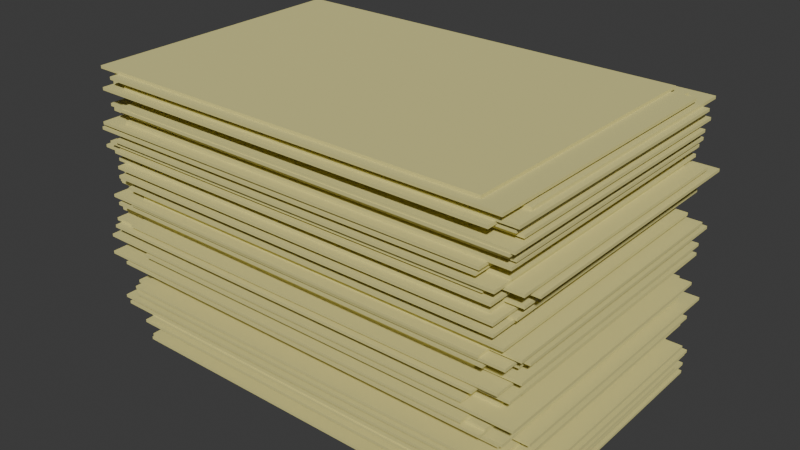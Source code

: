 # Source: stack_of_papers.blend  (saved by Blender 4.0.36; exported with 4.5.12 LTS)
import bpy
from mathutils import Matrix  # noqa: F401  (used for matrix-valued properties, if any)

bpy.ops.wm.read_factory_settings(use_empty=True)
scene = bpy.context.scene
scene.name = 'Scene'

# ---- collections
col_collection = bpy.data.collections.new('Collection'); scene.collection.children.link(col_collection)

# ---- materials (node trees are filled in below, after node groups)
mat_material_001 = bpy.data.materials.new('Material.001')
mat_material_001.use_transparent_shadow = False

# ---- material node trees
mat_material_001.use_nodes = True; mat_material_001.node_tree.nodes.clear()
_N = mat_material_001.node_tree.nodes; _L = mat_material_001.node_tree.links
n0 = _N.new('ShaderNodeBsdfPrincipled'); n0.name = 'Principled BSDF'; n0.location = (10, 300)
n0.inputs[0].default_value = (0.8004, 0.7549, 0.3399, 1.0)
n0.inputs[1].default_value = 0.5
n0.inputs[2].default_value = 1.0
n0.inputs[3].default_value = 1.45
n0.inputs[25].default_value = 0.6969
n1 = _N.new('ShaderNodeOutputMaterial'); n1.name = 'Material Output'; n1.location = (300, 300)
_L.new(n0.outputs[0], n1.inputs[0])
n1.is_active_output = True

# ---- world
world_world = bpy.data.worlds.new('World'); scene.world = world_world
world_world.use_nodes = True; world_world.node_tree.nodes.clear()
_N = world_world.node_tree.nodes; _L = world_world.node_tree.links
n0 = _N.new('ShaderNodeOutputWorld'); n0.name = 'World Output'; n0.location = (300, 300)
n1 = _N.new('ShaderNodeBackground'); n1.name = 'Background'; n1.location = (10, 300)
n1.inputs[0].default_value = (0.05088, 0.05088, 0.05088, 1.0)
_L.new(n1.outputs[0], n0.inputs[0])
n0.is_active_output = True
world_world.color = (0.05088, 0.05088, 0.05088)
world_world.use_sun_shadow = False
world_world.sun_shadow_jitter_overblur = 0.0

# ---- meshes
me_plane = bpy.data.meshes.new('Plane')
me_plane.from_pydata([(-1.0, -1.0, 0.0), (1.0, -1.0, 0.0), (-1.0, 1.0, 0.0), (1.0, 1.0, 0.0), (-1.0, -1.0, -0.001), (1.0, -1.0, -0.001), (-1.0, 1.0, -0.001), (1.0, 1.0, -0.001), (-1.063, -0.9641, 0.001), (-1.063, 1.036, 0.001), (0.9374, -0.9641, 0.001), (-1.063, -0.9641, 0.0), (-1.063, 1.036, 0.0), (0.9374, -0.9641, 0.0), (0.9374, 1.036, 0.0), (0.9374, 1.036, 0.001), (-1.008, -0.9655, 0.002), (-1.008, 1.034, 0.002), (0.9918, -0.9655, 0.002), (-1.008, -0.9655, 0.001), (-1.008, 1.034, 0.001), (0.9918, -0.9655, 0.001), (0.9918, 1.034, 0.001), (0.9918, 1.034, 0.002), (-1.056, -0.9629, 0.003), (-1.056, 1.037, 0.003), (0.944, -0.9629, 0.003), (-1.056, -0.9629, 0.002), (-1.056, 1.037, 0.002), (0.944, -0.9629, 0.002), (0.944, 1.037, 0.002), (0.944, 1.037, 0.003), (-1.03, -1.086, 0.004), (-1.03, 0.9142, 0.004), (0.9701, -1.086, 0.004), (-1.03, -1.086, 0.003), (-1.03, 0.9142, 0.003), (0.9701, -1.086, 0.003), (0.9701, 0.9142, 0.003), (0.9701, 0.9142, 0.004), (-0.9937, -1.135, 0.005), (-0.9937, 0.8645, 0.005), (1.006, -1.135, 0.005), (-0.9937, -1.135, 0.004), (-0.9937, 0.8645, 0.004), (1.006, -1.135, 0.004), (1.006, 0.8645, 0.004), (1.006, 0.8645, 0.005), (-1.081, -0.9582, 0.006), (-1.081, 1.042, 0.006), (0.9192, -0.9582, 0.006), (-1.081, -0.9582, 0.005), (-1.081, 1.042, 0.005), (0.9192, -0.9582, 0.005), (0.9192, 1.042, 0.005), (0.9192, 1.042, 0.006), (-1.058, -1.041, 0.007), (-1.058, 0.9593, 0.007), (0.9421, -1.041, 0.007), (-1.058, -1.041, 0.006), (-1.058, 0.9593, 0.006), (0.9421, -1.041, 0.006), (0.9421, 0.9593, 0.006), (0.9421, 0.9593, 0.007), (-1.056, -1.024, 0.008), (-1.056, 0.9758, 0.008), (0.9444, -1.024, 0.008), (-1.056, -1.024, 0.007), (-1.056, 0.9758, 0.007), (0.9444, -1.024, 0.007), (0.9444, 0.9758, 0.007), (0.9444, 0.9758, 0.008), (-0.9811, -1.052, 0.009), (-0.9811, 0.948, 0.009), (1.019, -1.052, 0.009), (-0.9811, -1.052, 0.008), (-0.9811, 0.948, 0.008), (1.019, -1.052, 0.008), (1.019, 0.948, 0.008), (1.019, 0.948, 0.009), (-0.9747, -1.043, 0.01), (-0.9747, 0.9574, 0.01), (1.025, -1.043, 0.01), (-0.9747, -1.043, 0.009), (-0.9747, 0.9574, 0.009), (1.025, -1.043, 0.009), (1.025, 0.9574, 0.009), (1.025, 0.9574, 0.01), (-1.086, -1.031, 0.011), (-1.086, 0.9695, 0.011), (0.9141, -1.031, 0.011), (-1.086, -1.031, 0.01), (-1.086, 0.9695, 0.01), (0.9141, -1.031, 0.01), (0.9141, 0.9695, 0.01), (0.9141, 0.9695, 0.011), (-1.007, -1.157, 0.012), (-1.007, 0.8429, 0.012), (0.9932, -1.157, 0.012), (-1.007, -1.157, 0.011), (-1.007, 0.8429, 0.011), (0.9932, -1.157, 0.011), (0.9932, 0.8429, 0.011), (0.9932, 0.8429, 0.012), (-1.196, -1.029, 0.013), (-1.196, 0.9706, 0.013), (0.8037, -1.029, 0.013), (-1.196, -1.029, 0.012), (-1.196, 0.9706, 0.012), (0.8037, -1.029, 0.012), (0.8037, 0.9706, 0.012), (0.8037, 0.9706, 0.013), (-0.972, -1.137, 0.014), (-0.972, 0.863, 0.014), (1.028, -1.137, 0.014), (-0.972, -1.137, 0.013), (-0.972, 0.863, 0.013), (1.028, -1.137, 0.013), (1.028, 0.863, 0.013), (1.028, 0.863, 0.014), (-1.14, -1.128, 0.015), (-1.14, 0.8716, 0.015), (0.8597, -1.128, 0.015), (-1.14, -1.128, 0.014), (-1.14, 0.8716, 0.014), (0.8597, -1.128, 0.014), (0.8597, 0.8716, 0.014), (0.8597, 0.8716, 0.015), (-1.155, -1.095, 0.016), (-1.155, 0.9045, 0.016), (0.8452, -1.095, 0.016), (-1.155, -1.095, 0.015), (-1.155, 0.9045, 0.015), (0.8452, -1.095, 0.015), (0.8452, 0.9045, 0.015), (0.8452, 0.9045, 0.016), (-1.04, -0.9791, 0.017), (-1.04, 1.021, 0.017), (0.9596, -0.9791, 0.017), (-1.04, -0.9791, 0.016), (-1.04, 1.021, 0.016), (0.9596, -0.9791, 0.016), (0.9596, 1.021, 0.016), (0.9596, 1.021, 0.017), (-1.066, -1.06, 0.018), (-1.066, 0.9404, 0.018), (0.9339, -1.06, 0.018), (-1.066, -1.06, 0.017), (-1.066, 0.9404, 0.017), (0.9339, -1.06, 0.017), (0.9339, 0.9404, 0.017), (0.9339, 0.9404, 0.018), (-1.122, -1.17, 0.019), (-1.122, 0.8298, 0.019), (0.878, -1.17, 0.019), (-1.122, -1.17, 0.018), (-1.122, 0.8298, 0.018), (0.878, -1.17, 0.018), (0.878, 0.8298, 0.018), (0.878, 0.8298, 0.019), (-1.051, -1.033, 0.02), (-1.051, 0.9673, 0.02), (0.9494, -1.033, 0.02), (-1.051, -1.033, 0.019), (-1.051, 0.9673, 0.019), (0.9494, -1.033, 0.019), (0.9494, 0.9673, 0.019), (0.9494, 0.9673, 0.02), (-1.145, -1.029, 0.021), (-1.145, 0.9712, 0.021), (0.8548, -1.029, 0.021), (-1.145, -1.029, 0.02), (-1.145, 0.9712, 0.02), (0.8548, -1.029, 0.02), (0.8548, 0.9712, 0.02), (0.8548, 0.9712, 0.021), (-1.044, -1.17, 0.022), (-1.044, 0.83, 0.022), (0.9563, -1.17, 0.022), (-1.044, -1.17, 0.021), (-1.044, 0.83, 0.021), (0.9563, -1.17, 0.021), (0.9563, 0.83, 0.021), (0.9563, 0.83, 0.022), (-0.9905, -1.063, 0.023), (-0.9905, 0.937, 0.023), (1.009, -1.063, 0.023), (-0.9905, -1.063, 0.022), (-0.9905, 0.937, 0.022), (1.009, -1.063, 0.022), (1.009, 0.937, 0.022), (1.009, 0.937, 0.023), (-1.051, -1.161, 0.024), (-1.051, 0.8388, 0.024), (0.9493, -1.161, 0.024), (-1.051, -1.161, 0.023), (-1.051, 0.8388, 0.023), (0.9493, -1.161, 0.023), (0.9493, 0.8388, 0.023), (0.9493, 0.8388, 0.024), (-1.202, -0.9845, 0.025), (-1.202, 1.015, 0.025), (0.7979, -0.9845, 0.025), (-1.202, -0.9845, 0.024), (-1.202, 1.015, 0.024), (0.7979, -0.9845, 0.024), (0.7979, 1.015, 0.024), (0.7979, 1.015, 0.025), (-1.179, -0.9771, 0.026), (-1.179, 1.023, 0.026), (0.8214, -0.9771, 0.026), (-1.179, -0.9771, 0.025), (-1.179, 1.023, 0.025), (0.8214, -0.9771, 0.025), (0.8214, 1.023, 0.025), (0.8214, 1.023, 0.026), (-1.078, -1.026, 0.027), (-1.078, 0.9744, 0.027), (0.9223, -1.026, 0.027), (-1.078, -1.026, 0.026), (-1.078, 0.9744, 0.026), (0.9223, -1.026, 0.026), (0.9223, 0.9744, 0.026), (0.9223, 0.9744, 0.027), (-0.9755, -0.9569, 0.028), (-0.9755, 1.043, 0.028), (1.024, -0.9569, 0.028), (-0.9755, -0.9569, 0.027), (-0.9755, 1.043, 0.027), (1.024, -0.9569, 0.027), (1.024, 1.043, 0.027), (1.024, 1.043, 0.028), (-1.049, -1.092, 0.029), (-1.049, 0.9079, 0.029), (0.951, -1.092, 0.029), (-1.049, -1.092, 0.028), (-1.049, 0.9079, 0.028), (0.951, -1.092, 0.028), (0.951, 0.9079, 0.028), (0.951, 0.9079, 0.029), (-1.03, -1.1, 0.03), (-1.03, 0.8997, 0.03), (0.9698, -1.1, 0.03), (-1.03, -1.1, 0.029), (-1.03, 0.8997, 0.029), (0.9698, -1.1, 0.029), (0.9698, 0.8997, 0.029), (0.9698, 0.8997, 0.03), (-1.132, -1.067, 0.031), (-1.132, 0.9331, 0.031), (0.8678, -1.067, 0.031), (-1.132, -1.067, 0.03), (-1.132, 0.9331, 0.03), (0.8678, -1.067, 0.03), (0.8678, 0.9331, 0.03), (0.8678, 0.9331, 0.031), (-1.103, -1.157, 0.032), (-1.103, 0.8426, 0.032), (0.8969, -1.157, 0.032), (-1.103, -1.157, 0.031), (-1.103, 0.8426, 0.031), (0.8969, -1.157, 0.031), (0.8969, 0.8426, 0.031), (0.8969, 0.8426, 0.032), (-1.1, -1.109, 0.033), (-1.1, 0.891, 0.033), (0.8997, -1.109, 0.033), (-1.1, -1.109, 0.032), (-1.1, 0.891, 0.032), (0.8997, -1.109, 0.032), (0.8997, 0.891, 0.032), (0.8997, 0.891, 0.033), (-1.187, -1.161, 0.034), (-1.187, 0.8391, 0.034), (0.8131, -1.161, 0.034), (-1.187, -1.161, 0.033), (-1.187, 0.8391, 0.033), (0.8131, -1.161, 0.033), (0.8131, 0.8391, 0.033), (0.8131, 0.8391, 0.034), (-1.062, -1.019, 0.035), (-1.062, 0.9812, 0.035), (0.9377, -1.019, 0.035), (-1.062, -1.019, 0.034), (-1.062, 0.9812, 0.034), (0.9377, -1.019, 0.034), (0.9377, 0.9812, 0.034), (0.9377, 0.9812, 0.035), (-1.187, -0.9748, 0.036), (-1.187, 1.025, 0.036), (0.8127, -0.9748, 0.036), (-1.187, -0.9748, 0.035), (-1.187, 1.025, 0.035), (0.8127, -0.9748, 0.035), (0.8127, 1.025, 0.035), (0.8127, 1.025, 0.036), (-1.193, -0.9546, 0.037), (-1.193, 1.045, 0.037), (0.8074, -0.9546, 0.037), (-1.193, -0.9546, 0.036), (-1.193, 1.045, 0.036), (0.8074, -0.9546, 0.036), (0.8074, 1.045, 0.036), (0.8074, 1.045, 0.037), (-0.9667, -1.146, 0.038), (-0.9667, 0.8543, 0.038), (1.033, -1.146, 0.038), (-0.9667, -1.146, 0.037), (-0.9667, 0.8543, 0.037), (1.033, -1.146, 0.037), (1.033, 0.8543, 0.037), (1.033, 0.8543, 0.038), (-1.083, -1.021, 0.039), (-1.083, 0.979, 0.039), (0.917, -1.021, 0.039), (-1.083, -1.021, 0.038), (-1.083, 0.979, 0.038), (0.917, -1.021, 0.038), (0.917, 0.979, 0.038), (0.917, 0.979, 0.039), (-1.194, -1.146, 0.04), (-1.194, 0.8543, 0.04), (0.8059, -1.146, 0.04), (-1.194, -1.146, 0.039), (-1.194, 0.8543, 0.039), (0.8059, -1.146, 0.039), (0.8059, 0.8543, 0.039), (0.8059, 0.8543, 0.04), (-1.182, -0.9735, 0.041), (-1.182, 1.027, 0.041), (0.8177, -0.9735, 0.041), (-1.182, -0.9735, 0.04), (-1.182, 1.027, 0.04), (0.8177, -0.9735, 0.04), (0.8177, 1.027, 0.04), (0.8177, 1.027, 0.041), (-1.167, -1.024, 0.042), (-1.167, 0.9757, 0.042), (0.8331, -1.024, 0.042), (-1.167, -1.024, 0.041), (-1.167, 0.9757, 0.041), (0.8331, -1.024, 0.041), (0.8331, 0.9757, 0.041), (0.8331, 0.9757, 0.042), (-1.021, -0.9444, 0.043), (-1.021, 1.056, 0.043), (0.9792, -0.9444, 0.043), (-1.021, -0.9444, 0.042), (-1.021, 1.056, 0.042), (0.9792, -0.9444, 0.042), (0.9792, 1.056, 0.042), (0.9792, 1.056, 0.043), (-1.013, -1.088, 0.044), (-1.013, 0.9117, 0.044), (0.9872, -1.088, 0.044), (-1.013, -1.088, 0.043), (-1.013, 0.9117, 0.043), (0.9872, -1.088, 0.043), (0.9872, 0.9117, 0.043), (0.9872, 0.9117, 0.044), (-1.142, -1.165, 0.045), (-1.142, 0.8345, 0.045), (0.8584, -1.165, 0.045), (-1.142, -1.165, 0.044), (-1.142, 0.8345, 0.044), (0.8584, -1.165, 0.044), (0.8584, 0.8345, 0.044), (0.8584, 0.8345, 0.045), (-1.172, -1.113, 0.046), (-1.172, 0.8875, 0.046), (0.8279, -1.113, 0.046), (-1.172, -1.113, 0.045), (-1.172, 0.8875, 0.045), (0.8279, -1.113, 0.045), (0.8279, 0.8875, 0.045), (0.8279, 0.8875, 0.046), (-1.041, -1.145, 0.047), (-1.041, 0.855, 0.047), (0.959, -1.145, 0.047), (-1.041, -1.145, 0.046), (-1.041, 0.855, 0.046), (0.959, -1.145, 0.046), (0.959, 0.855, 0.046), (0.959, 0.855, 0.047), (-1.195, -1.034, 0.048), (-1.195, 0.9664, 0.048), (0.8051, -1.034, 0.048), (-1.195, -1.034, 0.047), (-1.195, 0.9664, 0.047), (0.8051, -1.034, 0.047), (0.8051, 0.9664, 0.047), (0.8051, 0.9664, 0.048), (-0.9912, -1.035, 0.049), (-0.9912, 0.9647, 0.049), (1.009, -1.035, 0.049), (-0.9912, -1.035, 0.048), (-0.9912, 0.9647, 0.048), (1.009, -1.035, 0.048), (1.009, 0.9647, 0.048), (1.009, 0.9647, 0.049), (-1.172, -0.9632, 0.05), (-1.172, 1.037, 0.05), (0.8278, -0.9632, 0.05), (-1.172, -0.9632, 0.049), (-1.172, 1.037, 0.049), (0.8278, -0.9632, 0.049), (0.8278, 1.037, 0.049), (0.8278, 1.037, 0.05), (-1.157, -0.9942, 0.051), (-1.157, 1.006, 0.051), (0.8427, -0.9942, 0.051), (-1.157, -0.9942, 0.05), (-1.157, 1.006, 0.05), (0.8427, -0.9942, 0.05), (0.8427, 1.006, 0.05), (0.8427, 1.006, 0.051), (-1.086, -0.9658, 0.052), (-1.086, 1.034, 0.052), (0.914, -0.9658, 0.052), (-1.086, -0.9658, 0.051), (-1.086, 1.034, 0.051), (0.914, -0.9658, 0.051), (0.914, 1.034, 0.051), (0.914, 1.034, 0.052), (-1.016, -1.014, 0.053), (-1.016, 0.9858, 0.053), (0.9844, -1.014, 0.053), (-1.016, -1.014, 0.052), (-1.016, 0.9858, 0.052), (0.9844, -1.014, 0.052), (0.9844, 0.9858, 0.052), (0.9844, 0.9858, 0.053), (-1.103, -1.157, 0.054), (-1.103, 0.8425, 0.054), (0.8971, -1.157, 0.054), (-1.103, -1.157, 0.053), (-1.103, 0.8425, 0.053), (0.8971, -1.157, 0.053), (0.8971, 0.8425, 0.053), (0.8971, 0.8425, 0.054), (-0.9717, -1.008, 0.055), (-0.9717, 0.9915, 0.055), (1.028, -1.008, 0.055), (-0.9717, -1.008, 0.054), (-0.9717, 0.9915, 0.054), (1.028, -1.008, 0.054), (1.028, 0.9915, 0.054), (1.028, 0.9915, 0.055), (-1.006, -1.164, 0.056), (-1.006, 0.8357, 0.056), (0.9939, -1.164, 0.056), (-1.006, -1.164, 0.055), (-1.006, 0.8357, 0.055), (0.9939, -1.164, 0.055), (0.9939, 0.8357, 0.055), (0.9939, 0.8357, 0.056), (-1.114, -1.175, 0.057), (-1.114, 0.8247, 0.057), (0.8859, -1.175, 0.057), (-1.114, -1.175, 0.056), (-1.114, 0.8247, 0.056), (0.8859, -1.175, 0.056), (0.8859, 0.8247, 0.056), (0.8859, 0.8247, 0.057), (-0.9707, -1.095, 0.058), (-0.9707, 0.9054, 0.058), (1.029, -1.095, 0.058), (-0.9707, -1.095, 0.057), (-0.9707, 0.9054, 0.057), (1.029, -1.095, 0.057), (1.029, 0.9054, 0.057), (1.029, 0.9054, 0.058), (-1.178, -1.042, 0.059), (-1.178, 0.9577, 0.059), (0.822, -1.042, 0.059), (-1.178, -1.042, 0.058), (-1.178, 0.9577, 0.058), (0.822, -1.042, 0.058), (0.822, 0.9577, 0.058), (0.822, 0.9577, 0.059), (-1.133, -1.081, 0.06), (-1.133, 0.9192, 0.06), (0.8672, -1.081, 0.06), (-1.133, -1.081, 0.059), (-1.133, 0.9192, 0.059), (0.8672, -1.081, 0.059), (0.8672, 0.9192, 0.059), (0.8672, 0.9192, 0.06), (-1.025, -1.147, 0.061), (-1.025, 0.8528, 0.061), (0.9751, -1.147, 0.061), (-1.025, -1.147, 0.06), (-1.025, 0.8528, 0.06), (0.9751, -1.147, 0.06), (0.9751, 0.8528, 0.06), (0.9751, 0.8528, 0.061), (-1.105, -1.081, 0.062), (-1.105, 0.9186, 0.062), (0.8954, -1.081, 0.062), (-1.105, -1.081, 0.061), (-1.105, 0.9186, 0.061), (0.8954, -1.081, 0.061), (0.8954, 0.9186, 0.061), (0.8954, 0.9186, 0.062), (-1.136, -1.048, 0.063), (-1.136, 0.9523, 0.063), (0.8638, -1.048, 0.063), (-1.136, -1.048, 0.062), (-1.136, 0.9523, 0.062), (0.8638, -1.048, 0.062), (0.8638, 0.9523, 0.062), (0.8638, 0.9523, 0.063), (-1.094, -0.9572, 0.064), (-1.094, 1.043, 0.064), (0.9062, -0.9572, 0.064), (-1.094, -0.9572, 0.063), (-1.094, 1.043, 0.063), (0.9062, -0.9572, 0.063), (0.9062, 1.043, 0.063), (0.9062, 1.043, 0.064), (-1.054, -1.179, 0.065), (-1.054, 0.8207, 0.065), (0.9458, -1.179, 0.065), (-1.054, -1.179, 0.064), (-1.054, 0.8207, 0.064), (0.9458, -1.179, 0.064), (0.9458, 0.8207, 0.064), (0.9458, 0.8207, 0.065), (-1.04, -0.9995, 0.066), (-1.04, 1.001, 0.066), (0.9601, -0.9995, 0.066), (-1.04, -0.9995, 0.065), (-1.04, 1.001, 0.065), (0.9601, -0.9995, 0.065), (0.9601, 1.001, 0.065), (0.9601, 1.001, 0.066), (-1.141, -1.055, 0.067), (-1.141, 0.9446, 0.067), (0.8589, -1.055, 0.067), (-1.141, -1.055, 0.066), (-1.141, 0.9446, 0.066), (0.8589, -1.055, 0.066), (0.8589, 0.9446, 0.066), (0.8589, 0.9446, 0.067), (-1.06, -1.173, 0.068), (-1.06, 0.8273, 0.068), (0.9402, -1.173, 0.068), (-1.06, -1.173, 0.067), (-1.06, 0.8273, 0.067), (0.9402, -1.173, 0.067), (0.9402, 0.8273, 0.067), (0.9402, 0.8273, 0.068), (-1.103, -1.112, 0.069), (-1.103, 0.8881, 0.069), (0.8969, -1.112, 0.069), (-1.103, -1.112, 0.068), (-1.103, 0.8881, 0.068), (0.8969, -1.112, 0.068), (0.8969, 0.8881, 0.068), (0.8969, 0.8881, 0.069), (-1.016, -0.9928, 0.07), (-1.016, 1.007, 0.07), (0.9842, -0.9928, 0.07), (-1.016, -0.9928, 0.069), (-1.016, 1.007, 0.069), (0.9842, -0.9928, 0.069), (0.9842, 1.007, 0.069), (0.9842, 1.007, 0.07), (-1.169, -1.021, 0.071), (-1.169, 0.9786, 0.071), (0.8308, -1.021, 0.071), (-1.169, -1.021, 0.07), (-1.169, 0.9786, 0.07), (0.8308, -1.021, 0.07), (0.8308, 0.9786, 0.07), (0.8308, 0.9786, 0.071), (-1.188, -1.109, 0.072), (-1.188, 0.8906, 0.072), (0.8118, -1.109, 0.072), (-1.188, -1.109, 0.071), (-1.188, 0.8906, 0.071), (0.8118, -1.109, 0.071), (0.8118, 0.8906, 0.071), (0.8118, 0.8906, 0.072), (-1.076, -1.165, 0.073), (-1.076, 0.8347, 0.073), (0.9238, -1.165, 0.073), (-1.076, -1.165, 0.072), (-1.076, 0.8347, 0.072), (0.9238, -1.165, 0.072), (0.9238, 0.8347, 0.072), (0.9238, 0.8347, 0.073), (-0.9627, -0.9725, 0.074), (-0.9627, 1.028, 0.074), (1.037, -0.9725, 0.074), (-0.9627, -0.9725, 0.073), (-0.9627, 1.028, 0.073), (1.037, -0.9725, 0.073), (1.037, 1.028, 0.073), (1.037, 1.028, 0.074), (-1.123, -1.141, 0.075), (-1.123, 0.8591, 0.075), (0.8766, -1.141, 0.075), (-1.123, -1.141, 0.074), (-1.123, 0.8591, 0.074), (0.8766, -1.141, 0.074), (0.8766, 0.8591, 0.074), (0.8766, 0.8591, 0.075), (-0.9842, -1.075, 0.076), (-0.9842, 0.925, 0.076), (1.016, -1.075, 0.076), (-0.9842, -1.075, 0.075), (-0.9842, 0.925, 0.075), (1.016, -1.075, 0.075), (1.016, 0.925, 0.075), (1.016, 0.925, 0.076), (-1.062, -1.169, 0.077), (-1.062, 0.8307, 0.077), (0.9381, -1.169, 0.077), (-1.062, -1.169, 0.076), (-1.062, 0.8307, 0.076), (0.9381, -1.169, 0.076), (0.9381, 0.8307, 0.076), (0.9381, 0.8307, 0.077), (-1.056, -1.035, 0.078), (-1.056, 0.9652, 0.078), (0.9439, -1.035, 0.078), (-1.056, -1.035, 0.077), (-1.056, 0.9652, 0.077), (0.9439, -1.035, 0.077), (0.9439, 0.9652, 0.077), (0.9439, 0.9652, 0.078), (-1.079, -0.9526, 0.079), (-1.079, 1.047, 0.079), (0.9212, -0.9526, 0.079), (-1.079, -0.9526, 0.078), (-1.079, 1.047, 0.078), (0.9212, -0.9526, 0.078), (0.9212, 1.047, 0.078), (0.9212, 1.047, 0.079), (-1.139, -1.171, 0.08), (-1.139, 0.8293, 0.08), (0.8611, -1.171, 0.08), (-1.139, -1.171, 0.079), (-1.139, 0.8293, 0.079), (0.8611, -1.171, 0.079), (0.8611, 0.8293, 0.079), (0.8611, 0.8293, 0.08), (-1.107, -0.9609, 0.081), (-1.107, 1.039, 0.081), (0.8925, -0.9609, 0.081), (-1.107, -0.9609, 0.08), (-1.107, 1.039, 0.08), (0.8925, -0.9609, 0.08), (0.8925, 1.039, 0.08), (0.8925, 1.039, 0.081), (-1.125, -1.174, 0.082), (-1.125, 0.8257, 0.082), (0.8754, -1.174, 0.082), (-1.125, -1.174, 0.081), (-1.125, 0.8257, 0.081), (0.8754, -1.174, 0.081), (0.8754, 0.8257, 0.081), (0.8754, 0.8257, 0.082), (-1.026, -1.107, 0.083), (-1.026, 0.8935, 0.083), (0.9739, -1.107, 0.083), (-1.026, -1.107, 0.082), (-1.026, 0.8935, 0.082), (0.9739, -1.107, 0.082), (0.9739, 0.8935, 0.082), (0.9739, 0.8935, 0.083), (-1.092, -1.008, 0.084), (-1.092, 0.992, 0.084), (0.908, -1.008, 0.084), (-1.092, -1.008, 0.083), (-1.092, 0.992, 0.083), (0.908, -1.008, 0.083), (0.908, 0.992, 0.083), (0.908, 0.992, 0.084), (-1.019, -1.082, 0.085), (-1.019, 0.9178, 0.085), (0.981, -1.082, 0.085), (-1.019, -1.082, 0.084), (-1.019, 0.9178, 0.084), (0.981, -1.082, 0.084), (0.981, 0.9178, 0.084), (0.981, 0.9178, 0.085), (-1.159, -1.064, 0.086), (-1.159, 0.936, 0.086), (0.8406, -1.064, 0.086), (-1.159, -1.064, 0.085), (-1.159, 0.936, 0.085), (0.8406, -1.064, 0.085), (0.8406, 0.936, 0.085), (0.8406, 0.936, 0.086), (-1.073, -1.133, 0.087), (-1.073, 0.8669, 0.087), (0.9272, -1.133, 0.087), (-1.073, -1.133, 0.086), (-1.073, 0.8669, 0.086), (0.9272, -1.133, 0.086), (0.9272, 0.8669, 0.086), (0.9272, 0.8669, 0.087), (-1.015, -1.158, 0.088), (-1.015, 0.8425, 0.088), (0.9854, -1.158, 0.088), (-1.015, -1.158, 0.087), (-1.015, 0.8425, 0.087), (0.9854, -1.158, 0.087), (0.9854, 0.8425, 0.087), (0.9854, 0.8425, 0.088), (-0.9965, -1.152, 0.089), (-0.9965, 0.8479, 0.089), (1.004, -1.152, 0.089), (-0.9965, -1.152, 0.088), (-0.9965, 0.8479, 0.088), (1.004, -1.152, 0.088), (1.004, 0.8479, 0.088), (1.004, 0.8479, 0.089), (-1.149, -0.9823, 0.09), (-1.149, 1.018, 0.09), (0.8505, -0.9823, 0.09), (-1.149, -0.9823, 0.089), (-1.149, 1.018, 0.089), (0.8505, -0.9823, 0.089), (0.8505, 1.018, 0.089), (0.8505, 1.018, 0.09), (-1.008, -1.049, 0.091), (-1.008, 0.951, 0.091), (0.9917, -1.049, 0.091), (-1.008, -1.049, 0.09), (-1.008, 0.951, 0.09), (0.9917, -1.049, 0.09), (0.9917, 0.951, 0.09), (0.9917, 0.951, 0.091), (-1.184, -0.9983, 0.092), (-1.184, 1.002, 0.092), (0.8157, -0.9983, 0.092), (-1.184, -0.9983, 0.091), (-1.184, 1.002, 0.091), (0.8157, -0.9983, 0.091), (0.8157, 1.002, 0.091), (0.8157, 1.002, 0.092), (-1.02, -1.097, 0.093), (-1.02, 0.9033, 0.093), (0.9797, -1.097, 0.093), (-1.02, -1.097, 0.092), (-1.02, 0.9033, 0.092), (0.9797, -1.097, 0.092), (0.9797, 0.9033, 0.092), (0.9797, 0.9033, 0.093), (-1.093, -1.178, 0.094), (-1.093, 0.8219, 0.094), (0.9067, -1.178, 0.094), (-1.093, -1.178, 0.093), (-1.093, 0.8219, 0.093), (0.9067, -1.178, 0.093), (0.9067, 0.8219, 0.093), (0.9067, 0.8219, 0.094), (-0.9992, -1.119, 0.095), (-0.9992, 0.8808, 0.095), (1.001, -1.119, 0.095), (-0.9992, -1.119, 0.094), (-0.9992, 0.8808, 0.094), (1.001, -1.119, 0.094), (1.001, 0.8808, 0.094), (1.001, 0.8808, 0.095), (-1.028, -0.9513, 0.096), (-1.028, 1.049, 0.096), (0.9717, -0.9513, 0.096), (-1.028, -0.9513, 0.095), (-1.028, 1.049, 0.095), (0.9717, -0.9513, 0.095), (0.9717, 1.049, 0.095), (0.9717, 1.049, 0.096), (-1.117, -1.052, 0.097), (-1.117, 0.9478, 0.097), (0.8829, -1.052, 0.097), (-1.117, -1.052, 0.096), (-1.117, 0.9478, 0.096), (0.8829, -1.052, 0.096), (0.8829, 0.9478, 0.096), (0.8829, 0.9478, 0.097), (-1.046, -1.165, 0.098), (-1.046, 0.8347, 0.098), (0.9543, -1.165, 0.098), (-1.046, -1.165, 0.097), (-1.046, 0.8347, 0.097), (0.9543, -1.165, 0.097), (0.9543, 0.8347, 0.097), (0.9543, 0.8347, 0.098), (-1.16, -1.103, 0.099), (-1.16, 0.8974, 0.099), (0.8398, -1.103, 0.099), (-1.16, -1.103, 0.098), (-1.16, 0.8974, 0.098), (0.8398, -1.103, 0.098), (0.8398, 0.8974, 0.098), (0.8398, 0.8974, 0.099)], [], [(0, 1, 3, 2), (4, 6, 7, 5), (0, 2, 6, 4), (1, 0, 4, 5), (3, 1, 5, 7), (2, 3, 7, 6), (8, 9, 12, 11), (8, 10, 15, 9), (10, 8, 11, 13), (11, 12, 14, 13), (15, 10, 13, 14), (9, 15, 14, 12), (16, 17, 20, 19), (16, 18, 23, 17), (18, 16, 19, 21), (19, 20, 22, 21), (23, 18, 21, 22), (17, 23, 22, 20), (24, 25, 28, 27), (24, 26, 31, 25), (26, 24, 27, 29), (27, 28, 30, 29), (31, 26, 29, 30), (25, 31, 30, 28), (32, 33, 36, 35), (32, 34, 39, 33), (34, 32, 35, 37), (35, 36, 38, 37), (39, 34, 37, 38), (33, 39, 38, 36), (40, 41, 44, 43), (40, 42, 47, 41), (42, 40, 43, 45), (43, 44, 46, 45), (47, 42, 45, 46), (41, 47, 46, 44), (48, 49, 52, 51), (48, 50, 55, 49), (50, 48, 51, 53), (51, 52, 54, 53), (55, 50, 53, 54), (49, 55, 54, 52), (56, 57, 60, 59), (56, 58, 63, 57), (58, 56, 59, 61), (59, 60, 62, 61), (63, 58, 61, 62), (57, 63, 62, 60), (64, 65, 68, 67), (64, 66, 71, 65), (66, 64, 67, 69), (67, 68, 70, 69), (71, 66, 69, 70), (65, 71, 70, 68), (72, 73, 76, 75), (72, 74, 79, 73), (74, 72, 75, 77), (75, 76, 78, 77), (79, 74, 77, 78), (73, 79, 78, 76), (80, 81, 84, 83), (80, 82, 87, 81), (82, 80, 83, 85), (83, 84, 86, 85), (87, 82, 85, 86), (81, 87, 86, 84), (88, 89, 92, 91), (88, 90, 95, 89), (90, 88, 91, 93), (91, 92, 94, 93), (95, 90, 93, 94), (89, 95, 94, 92), (96, 97, 100, 99), (96, 98, 103, 97), (98, 96, 99, 101), (99, 100, 102, 101), (103, 98, 101, 102), (97, 103, 102, 100), (104, 105, 108, 107), (104, 106, 111, 105), (106, 104, 107, 109), (107, 108, 110, 109), (111, 106, 109, 110), (105, 111, 110, 108), (112, 113, 116, 115), (112, 114, 119, 113), (114, 112, 115, 117), (115, 116, 118, 117), (119, 114, 117, 118), (113, 119, 118, 116), (120, 121, 124, 123), (120, 122, 127, 121), (122, 120, 123, 125), (123, 124, 126, 125), (127, 122, 125, 126), (121, 127, 126, 124), (128, 129, 132, 131), (128, 130, 135, 129), (130, 128, 131, 133), (131, 132, 134, 133), (135, 130, 133, 134), (129, 135, 134, 132), (136, 137, 140, 139), (136, 138, 143, 137), (138, 136, 139, 141), (139, 140, 142, 141), (143, 138, 141, 142), (137, 143, 142, 140), (144, 145, 148, 147), (144, 146, 151, 145), (146, 144, 147, 149), (147, 148, 150, 149), (151, 146, 149, 150), (145, 151, 150, 148), (152, 153, 156, 155), (152, 154, 159, 153), (154, 152, 155, 157), (155, 156, 158, 157), (159, 154, 157, 158), (153, 159, 158, 156), (160, 161, 164, 163), (160, 162, 167, 161), (162, 160, 163, 165), (163, 164, 166, 165), (167, 162, 165, 166), (161, 167, 166, 164), (168, 169, 172, 171), (168, 170, 175, 169), (170, 168, 171, 173), (171, 172, 174, 173), (175, 170, 173, 174), (169, 175, 174, 172), (176, 177, 180, 179), (176, 178, 183, 177), (178, 176, 179, 181), (179, 180, 182, 181), (183, 178, 181, 182), (177, 183, 182, 180), (184, 185, 188, 187), (184, 186, 191, 185), (186, 184, 187, 189), (187, 188, 190, 189), (191, 186, 189, 190), (185, 191, 190, 188), (192, 193, 196, 195), (192, 194, 199, 193), (194, 192, 195, 197), (195, 196, 198, 197), (199, 194, 197, 198), (193, 199, 198, 196), (200, 201, 204, 203), (200, 202, 207, 201), (202, 200, 203, 205), (203, 204, 206, 205), (207, 202, 205, 206), (201, 207, 206, 204), (208, 209, 212, 211), (208, 210, 215, 209), (210, 208, 211, 213), (211, 212, 214, 213), (215, 210, 213, 214), (209, 215, 214, 212), (216, 217, 220, 219), (216, 218, 223, 217), (218, 216, 219, 221), (219, 220, 222, 221), (223, 218, 221, 222), (217, 223, 222, 220), (224, 225, 228, 227), (224, 226, 231, 225), (226, 224, 227, 229), (227, 228, 230, 229), (231, 226, 229, 230), (225, 231, 230, 228), (232, 233, 236, 235), (232, 234, 239, 233), (234, 232, 235, 237), (235, 236, 238, 237), (239, 234, 237, 238), (233, 239, 238, 236), (240, 241, 244, 243), (240, 242, 247, 241), (242, 240, 243, 245), (243, 244, 246, 245), (247, 242, 245, 246), (241, 247, 246, 244), (248, 249, 252, 251), (248, 250, 255, 249), (250, 248, 251, 253), (251, 252, 254, 253), (255, 250, 253, 254), (249, 255, 254, 252), (256, 257, 260, 259), (256, 258, 263, 257), (258, 256, 259, 261), (259, 260, 262, 261), (263, 258, 261, 262), (257, 263, 262, 260), (264, 265, 268, 267), (264, 266, 271, 265), (266, 264, 267, 269), (267, 268, 270, 269), (271, 266, 269, 270), (265, 271, 270, 268), (272, 273, 276, 275), (272, 274, 279, 273), (274, 272, 275, 277), (275, 276, 278, 277), (279, 274, 277, 278), (273, 279, 278, 276), (280, 281, 284, 283), (280, 282, 287, 281), (282, 280, 283, 285), (283, 284, 286, 285), (287, 282, 285, 286), (281, 287, 286, 284), (288, 289, 292, 291), (288, 290, 295, 289), (290, 288, 291, 293), (291, 292, 294, 293), (295, 290, 293, 294), (289, 295, 294, 292), (296, 297, 300, 299), (296, 298, 303, 297), (298, 296, 299, 301), (299, 300, 302, 301), (303, 298, 301, 302), (297, 303, 302, 300), (304, 305, 308, 307), (304, 306, 311, 305), (306, 304, 307, 309), (307, 308, 310, 309), (311, 306, 309, 310), (305, 311, 310, 308), (312, 313, 316, 315), (312, 314, 319, 313), (314, 312, 315, 317), (315, 316, 318, 317), (319, 314, 317, 318), (313, 319, 318, 316), (320, 321, 324, 323), (320, 322, 327, 321), (322, 320, 323, 325), (323, 324, 326, 325), (327, 322, 325, 326), (321, 327, 326, 324), (328, 329, 332, 331), (328, 330, 335, 329), (330, 328, 331, 333), (331, 332, 334, 333), (335, 330, 333, 334), (329, 335, 334, 332), (336, 337, 340, 339), (336, 338, 343, 337), (338, 336, 339, 341), (339, 340, 342, 341), (343, 338, 341, 342), (337, 343, 342, 340), (344, 345, 348, 347), (344, 346, 351, 345), (346, 344, 347, 349), (347, 348, 350, 349), (351, 346, 349, 350), (345, 351, 350, 348), (352, 353, 356, 355), (352, 354, 359, 353), (354, 352, 355, 357), (355, 356, 358, 357), (359, 354, 357, 358), (353, 359, 358, 356), (360, 361, 364, 363), (360, 362, 367, 361), (362, 360, 363, 365), (363, 364, 366, 365), (367, 362, 365, 366), (361, 367, 366, 364), (368, 369, 372, 371), (368, 370, 375, 369), (370, 368, 371, 373), (371, 372, 374, 373), (375, 370, 373, 374), (369, 375, 374, 372), (376, 377, 380, 379), (376, 378, 383, 377), (378, 376, 379, 381), (379, 380, 382, 381), (383, 378, 381, 382), (377, 383, 382, 380), (384, 385, 388, 387), (384, 386, 391, 385), (386, 384, 387, 389), (387, 388, 390, 389), (391, 386, 389, 390), (385, 391, 390, 388), (392, 393, 396, 395), (392, 394, 399, 393), (394, 392, 395, 397), (395, 396, 398, 397), (399, 394, 397, 398), (393, 399, 398, 396), (400, 401, 404, 403), (400, 402, 407, 401), (402, 400, 403, 405), (403, 404, 406, 405), (407, 402, 405, 406), (401, 407, 406, 404), (408, 409, 412, 411), (408, 410, 415, 409), (410, 408, 411, 413), (411, 412, 414, 413), (415, 410, 413, 414), (409, 415, 414, 412), (416, 417, 420, 419), (416, 418, 423, 417), (418, 416, 419, 421), (419, 420, 422, 421), (423, 418, 421, 422), (417, 423, 422, 420), (424, 425, 428, 427), (424, 426, 431, 425), (426, 424, 427, 429), (427, 428, 430, 429), (431, 426, 429, 430), (425, 431, 430, 428), (432, 433, 436, 435), (432, 434, 439, 433), (434, 432, 435, 437), (435, 436, 438, 437), (439, 434, 437, 438), (433, 439, 438, 436), (440, 441, 444, 443), (440, 442, 447, 441), (442, 440, 443, 445), (443, 444, 446, 445), (447, 442, 445, 446), (441, 447, 446, 444), (448, 449, 452, 451), (448, 450, 455, 449), (450, 448, 451, 453), (451, 452, 454, 453), (455, 450, 453, 454), (449, 455, 454, 452), (456, 457, 460, 459), (456, 458, 463, 457), (458, 456, 459, 461), (459, 460, 462, 461), (463, 458, 461, 462), (457, 463, 462, 460), (464, 465, 468, 467), (464, 466, 471, 465), (466, 464, 467, 469), (467, 468, 470, 469), (471, 466, 469, 470), (465, 471, 470, 468), (472, 473, 476, 475), (472, 474, 479, 473), (474, 472, 475, 477), (475, 476, 478, 477), (479, 474, 477, 478), (473, 479, 478, 476), (480, 481, 484, 483), (480, 482, 487, 481), (482, 480, 483, 485), (483, 484, 486, 485), (487, 482, 485, 486), (481, 487, 486, 484), (488, 489, 492, 491), (488, 490, 495, 489), (490, 488, 491, 493), (491, 492, 494, 493), (495, 490, 493, 494), (489, 495, 494, 492), (496, 497, 500, 499), (496, 498, 503, 497), (498, 496, 499, 501), (499, 500, 502, 501), (503, 498, 501, 502), (497, 503, 502, 500), (504, 505, 508, 507), (504, 506, 511, 505), (506, 504, 507, 509), (507, 508, 510, 509), (511, 506, 509, 510), (505, 511, 510, 508), (512, 513, 516, 515), (512, 514, 519, 513), (514, 512, 515, 517), (515, 516, 518, 517), (519, 514, 517, 518), (513, 519, 518, 516), (520, 521, 524, 523), (520, 522, 527, 521), (522, 520, 523, 525), (523, 524, 526, 525), (527, 522, 525, 526), (521, 527, 526, 524), (528, 529, 532, 531), (528, 530, 535, 529), (530, 528, 531, 533), (531, 532, 534, 533), (535, 530, 533, 534), (529, 535, 534, 532), (536, 537, 540, 539), (536, 538, 543, 537), (538, 536, 539, 541), (539, 540, 542, 541), (543, 538, 541, 542), (537, 543, 542, 540), (544, 545, 548, 547), (544, 546, 551, 545), (546, 544, 547, 549), (547, 548, 550, 549), (551, 546, 549, 550), (545, 551, 550, 548), (552, 553, 556, 555), (552, 554, 559, 553), (554, 552, 555, 557), (555, 556, 558, 557), (559, 554, 557, 558), (553, 559, 558, 556), (560, 561, 564, 563), (560, 562, 567, 561), (562, 560, 563, 565), (563, 564, 566, 565), (567, 562, 565, 566), (561, 567, 566, 564), (568, 569, 572, 571), (568, 570, 575, 569), (570, 568, 571, 573), (571, 572, 574, 573), (575, 570, 573, 574), (569, 575, 574, 572), (576, 577, 580, 579), (576, 578, 583, 577), (578, 576, 579, 581), (579, 580, 582, 581), (583, 578, 581, 582), (577, 583, 582, 580), (584, 585, 588, 587), (584, 586, 591, 585), (586, 584, 587, 589), (587, 588, 590, 589), (591, 586, 589, 590), (585, 591, 590, 588), (592, 593, 596, 595), (592, 594, 599, 593), (594, 592, 595, 597), (595, 596, 598, 597), (599, 594, 597, 598), (593, 599, 598, 596), (600, 601, 604, 603), (600, 602, 607, 601), (602, 600, 603, 605), (603, 604, 606, 605), (607, 602, 605, 606), (601, 607, 606, 604), (608, 609, 612, 611), (608, 610, 615, 609), (610, 608, 611, 613), (611, 612, 614, 613), (615, 610, 613, 614), (609, 615, 614, 612), (616, 617, 620, 619), (616, 618, 623, 617), (618, 616, 619, 621), (619, 620, 622, 621), (623, 618, 621, 622), (617, 623, 622, 620), (624, 625, 628, 627), (624, 626, 631, 625), (626, 624, 627, 629), (627, 628, 630, 629), (631, 626, 629, 630), (625, 631, 630, 628), (632, 633, 636, 635), (632, 634, 639, 633), (634, 632, 635, 637), (635, 636, 638, 637), (639, 634, 637, 638), (633, 639, 638, 636), (640, 641, 644, 643), (640, 642, 647, 641), (642, 640, 643, 645), (643, 644, 646, 645), (647, 642, 645, 646), (641, 647, 646, 644), (648, 649, 652, 651), (648, 650, 655, 649), (650, 648, 651, 653), (651, 652, 654, 653), (655, 650, 653, 654), (649, 655, 654, 652), (656, 657, 660, 659), (656, 658, 663, 657), (658, 656, 659, 661), (659, 660, 662, 661), (663, 658, 661, 662), (657, 663, 662, 660), (664, 665, 668, 667), (664, 666, 671, 665), (666, 664, 667, 669), (667, 668, 670, 669), (671, 666, 669, 670), (665, 671, 670, 668), (672, 673, 676, 675), (672, 674, 679, 673), (674, 672, 675, 677), (675, 676, 678, 677), (679, 674, 677, 678), (673, 679, 678, 676), (680, 681, 684, 683), (680, 682, 687, 681), (682, 680, 683, 685), (683, 684, 686, 685), (687, 682, 685, 686), (681, 687, 686, 684), (688, 689, 692, 691), (688, 690, 695, 689), (690, 688, 691, 693), (691, 692, 694, 693), (695, 690, 693, 694), (689, 695, 694, 692), (696, 697, 700, 699), (696, 698, 703, 697), (698, 696, 699, 701), (699, 700, 702, 701), (703, 698, 701, 702), (697, 703, 702, 700), (704, 705, 708, 707), (704, 706, 711, 705), (706, 704, 707, 709), (707, 708, 710, 709), (711, 706, 709, 710), (705, 711, 710, 708), (712, 713, 716, 715), (712, 714, 719, 713), (714, 712, 715, 717), (715, 716, 718, 717), (719, 714, 717, 718), (713, 719, 718, 716), (720, 721, 724, 723), (720, 722, 727, 721), (722, 720, 723, 725), (723, 724, 726, 725), (727, 722, 725, 726), (721, 727, 726, 724), (728, 729, 732, 731), (728, 730, 735, 729), (730, 728, 731, 733), (731, 732, 734, 733), (735, 730, 733, 734), (729, 735, 734, 732), (736, 737, 740, 739), (736, 738, 743, 737), (738, 736, 739, 741), (739, 740, 742, 741), (743, 738, 741, 742), (737, 743, 742, 740), (744, 745, 748, 747), (744, 746, 751, 745), (746, 744, 747, 749), (747, 748, 750, 749), (751, 746, 749, 750), (745, 751, 750, 748), (752, 753, 756, 755), (752, 754, 759, 753), (754, 752, 755, 757), (755, 756, 758, 757), (759, 754, 757, 758), (753, 759, 758, 756), (760, 761, 764, 763), (760, 762, 767, 761), (762, 760, 763, 765), (763, 764, 766, 765), (767, 762, 765, 766), (761, 767, 766, 764), (768, 769, 772, 771), (768, 770, 775, 769), (770, 768, 771, 773), (771, 772, 774, 773), (775, 770, 773, 774), (769, 775, 774, 772), (776, 777, 780, 779), (776, 778, 783, 777), (778, 776, 779, 781), (779, 780, 782, 781), (783, 778, 781, 782), (777, 783, 782, 780), (784, 785, 788, 787), (784, 786, 791, 785), (786, 784, 787, 789), (787, 788, 790, 789), (791, 786, 789, 790), (785, 791, 790, 788), (792, 793, 796, 795), (792, 794, 799, 793), (794, 792, 795, 797), (795, 796, 798, 797), (799, 794, 797, 798), (793, 799, 798, 796)])
_uv = me_plane.uv_layers.new(name='UVMap')
_uv.uv.foreach_set('vector', [0.0, 0.0, 1.0, 0.0, 1.0, 1.0, 0.0, 1.0, 0.0, 0.0, 0.0, 1.0, 1.0, 1.0, 1.0, 0.0, 0.0, 0.0, 0.0, 1.0, 0.0, 1.0, 0.0, 0.0, 1.0, 0.0, 0.0, 0.0, 0.0, 0.0, 1.0, 0.0, 1.0, 1.0, 1.0, 0.0, 1.0, 0.0, 1.0, 1.0, 0.0, 1.0, 1.0, 1.0, 1.0, 1.0, 0.0, 1.0, 0.0, 0.0, 0.0, 1.0, 0.0, 1.0, 0.0, 0.0, 0.0, 0.0, 1.0, 0.0, 1.0, 1.0, 0.0, 1.0, 1.0, 0.0, 0.0, 0.0, 0.0, 0.0, 1.0, 0.0, 0.0, 0.0, 0.0, 1.0, 1.0, 1.0, 1.0, 0.0, 1.0, 1.0, 1.0, 0.0, 1.0, 0.0, 1.0, 1.0, 0.0, 1.0, 1.0, 1.0, 1.0, 1.0, 0.0, 1.0, 0.0, 0.0, 0.0, 1.0, 0.0, 1.0, 0.0, 0.0, 0.0, 0.0, 1.0, 0.0, 1.0, 1.0, 0.0, 1.0, 1.0, 0.0, 0.0, 0.0, 0.0, 0.0, 1.0, 0.0, 0.0, 0.0, 0.0, 1.0, 1.0, 1.0, 1.0, 0.0, 1.0, 1.0, 1.0, 0.0, 1.0, 0.0, 1.0, 1.0, 0.0, 1.0, 1.0, 1.0, 1.0, 1.0, 0.0, 1.0, 0.0, 0.0, 0.0, 1.0, 0.0, 1.0, 0.0, 0.0, 0.0, 0.0, 1.0, 0.0, 1.0, 1.0, 0.0, 1.0, 1.0, 0.0, 0.0, 0.0, 0.0, 0.0, 1.0, 0.0, 0.0, 0.0, 0.0, 1.0, 1.0, 1.0, 1.0, 0.0, 1.0, 1.0, 1.0, 0.0, 1.0, 0.0, 1.0, 1.0, 0.0, 1.0, 1.0, 1.0, 1.0, 1.0, 0.0, 1.0, 0.0, 0.0, 0.0, 1.0, 0.0, 1.0, 0.0, 0.0, 0.0, 0.0, 1.0, 0.0, 1.0, 1.0, 0.0, 1.0, 1.0, 0.0, 0.0, 0.0, 0.0, 0.0, 1.0, 0.0, 0.0, 0.0, 0.0, 1.0, 1.0, 1.0, 1.0, 0.0, 1.0, 1.0, 1.0, 0.0, 1.0, 0.0, 1.0, 1.0, 0.0, 1.0, 1.0, 1.0, 1.0, 1.0, 0.0, 1.0, 0.0, 0.0, 0.0, 1.0, 0.0, 1.0, 0.0, 0.0, 0.0, 0.0, 1.0, 0.0, 1.0, 1.0, 0.0, 1.0, 1.0, 0.0, 0.0, 0.0, 0.0, 0.0, 1.0, 0.0, 0.0, 0.0, 0.0, 1.0, 1.0, 1.0, 1.0, 0.0, 1.0, 1.0, 1.0, 0.0, 1.0, 0.0, 1.0, 1.0, 0.0, 1.0, 1.0, 1.0, 1.0, 1.0, 0.0, 1.0, 0.0, 0.0, 0.0, 1.0, 0.0, 1.0, 0.0, 0.0, 0.0, 0.0, 1.0, 0.0, 1.0, 1.0, 0.0, 1.0, 1.0, 0.0, 0.0, 0.0, 0.0, 0.0, 1.0, 0.0, 0.0, 0.0, 0.0, 1.0, 1.0, 1.0, 1.0, 0.0, 1.0, 1.0, 1.0, 0.0, 1.0, 0.0, 1.0, 1.0, 0.0, 1.0, 1.0, 1.0, 1.0, 1.0, 0.0, 1.0, 0.0, 0.0, 0.0, 1.0, 0.0, 1.0, 0.0, 0.0, 0.0, 0.0, 1.0, 0.0, 1.0, 1.0, 0.0, 1.0, 1.0, 0.0, 0.0, 0.0, 0.0, 0.0, 1.0, 0.0, 0.0, 0.0, 0.0, 1.0, 1.0, 1.0, 1.0, 0.0, 1.0, 1.0, 1.0, 0.0, 1.0, 0.0, 1.0, 1.0, 0.0, 1.0, 1.0, 1.0, 1.0, 1.0, 0.0, 1.0, 0.0, 0.0, 0.0, 1.0, 0.0, 1.0, 0.0, 0.0, 0.0, 0.0, 1.0, 0.0, 1.0, 1.0, 0.0, 1.0, 1.0, 0.0, 0.0, 0.0, 0.0, 0.0, 1.0, 0.0, 0.0, 0.0, 0.0, 1.0, 1.0, 1.0, 1.0, 0.0, 1.0, 1.0, 1.0, 0.0, 1.0, 0.0, 1.0, 1.0, 0.0, 1.0, 1.0, 1.0, 1.0, 1.0, 0.0, 1.0, 0.0, 0.0, 0.0, 1.0, 0.0, 1.0, 0.0, 0.0, 0.0, 0.0, 1.0, 0.0, 1.0, 1.0, 0.0, 1.0, 1.0, 0.0, 0.0, 0.0, 0.0, 0.0, 1.0, 0.0, 0.0, 0.0, 0.0, 1.0, 1.0, 1.0, 1.0, 0.0, 1.0, 1.0, 1.0, 0.0, 1.0, 0.0, 1.0, 1.0, 0.0, 1.0, 1.0, 1.0, 1.0, 1.0, 0.0, 1.0, 0.0, 0.0, 0.0, 1.0, 0.0, 1.0, 0.0, 0.0, 0.0, 0.0, 1.0, 0.0, 1.0, 1.0, 0.0, 1.0, 1.0, 0.0, 0.0, 0.0, 0.0, 0.0, 1.0, 0.0, 0.0, 0.0, 0.0, 1.0, 1.0, 1.0, 1.0, 0.0, 1.0, 1.0, 1.0, 0.0, 1.0, 0.0, 1.0, 1.0, 0.0, 1.0, 1.0, 1.0, 1.0, 1.0, 0.0, 1.0, 0.0, 0.0, 0.0, 1.0, 0.0, 1.0, 0.0, 0.0, 0.0, 0.0, 1.0, 0.0, 1.0, 1.0, 0.0, 1.0, 1.0, 0.0, 0.0, 0.0, 0.0, 0.0, 1.0, 0.0, 0.0, 0.0, 0.0, 1.0, 1.0, 1.0, 1.0, 0.0, 1.0, 1.0, 1.0, 0.0, 1.0, 0.0, 1.0, 1.0, 0.0, 1.0, 1.0, 1.0, 1.0, 1.0, 0.0, 1.0, 0.0, 0.0, 0.0, 1.0, 0.0, 1.0, 0.0, 0.0, 0.0, 0.0, 1.0, 0.0, 1.0, 1.0, 0.0, 1.0, 1.0, 0.0, 0.0, 0.0, 0.0, 0.0, 1.0, 0.0, 0.0, 0.0, 0.0, 1.0, 1.0, 1.0, 1.0, 0.0, 1.0, 1.0, 1.0, 0.0, 1.0, 0.0, 1.0, 1.0, 0.0, 1.0, 1.0, 1.0, 1.0, 1.0, 0.0, 1.0, 0.0, 0.0, 0.0, 1.0, 0.0, 1.0, 0.0, 0.0, 0.0, 0.0, 1.0, 0.0, 1.0, 1.0, 0.0, 1.0, 1.0, 0.0, 0.0, 0.0, 0.0, 0.0, 1.0, 0.0, 0.0, 0.0, 0.0, 1.0, 1.0, 1.0, 1.0, 0.0, 1.0, 1.0, 1.0, 0.0, 1.0, 0.0, 1.0, 1.0, 0.0, 1.0, 1.0, 1.0, 1.0, 1.0, 0.0, 1.0, 0.0, 0.0, 0.0, 1.0, 0.0, 1.0, 0.0, 0.0, 0.0, 0.0, 1.0, 0.0, 1.0, 1.0, 0.0, 1.0, 1.0, 0.0, 0.0, 0.0, 0.0, 0.0, 1.0, 0.0, 0.0, 0.0, 0.0, 1.0, 1.0, 1.0, 1.0, 0.0, 1.0, 1.0, 1.0, 0.0, 1.0, 0.0, 1.0, 1.0, 0.0, 1.0, 1.0, 1.0, 1.0, 1.0, 0.0, 1.0, 0.0, 0.0, 0.0, 1.0, 0.0, 1.0, 0.0, 0.0, 0.0, 0.0, 1.0, 0.0, 1.0, 1.0, 0.0, 1.0, 1.0, 0.0, 0.0, 0.0, 0.0, 0.0, 1.0, 0.0, 0.0, 0.0, 0.0, 1.0, 1.0, 1.0, 1.0, 0.0, 1.0, 1.0, 1.0, 0.0, 1.0, 0.0, 1.0, 1.0, 0.0, 1.0, 1.0, 1.0, 1.0, 1.0, 0.0, 1.0, 0.0, 0.0, 0.0, 1.0, 0.0, 1.0, 0.0, 0.0, 0.0, 0.0, 1.0, 0.0, 1.0, 1.0, 0.0, 1.0, 1.0, 0.0, 0.0, 0.0, 0.0, 0.0, 1.0, 0.0, 0.0, 0.0, 0.0, 1.0, 1.0, 1.0, 1.0, 0.0, 1.0, 1.0, 1.0, 0.0, 1.0, 0.0, 1.0, 1.0, 0.0, 1.0, 1.0, 1.0, 1.0, 1.0, 0.0, 1.0, 0.0, 0.0, 0.0, 1.0, 0.0, 1.0, 0.0, 0.0, 0.0, 0.0, 1.0, 0.0, 1.0, 1.0, 0.0, 1.0, 1.0, 0.0, 0.0, 0.0, 0.0, 0.0, 1.0, 0.0, 0.0, 0.0, 0.0, 1.0, 1.0, 1.0, 1.0, 0.0, 1.0, 1.0, 1.0, 0.0, 1.0, 0.0, 1.0, 1.0, 0.0, 1.0, 1.0, 1.0, 1.0, 1.0, 0.0, 1.0, 0.0, 0.0, 0.0, 1.0, 0.0, 1.0, 0.0, 0.0, 0.0, 0.0, 1.0, 0.0, 1.0, 1.0, 0.0, 1.0, 1.0, 0.0, 0.0, 0.0, 0.0, 0.0, 1.0, 0.0, 0.0, 0.0, 0.0, 1.0, 1.0, 1.0, 1.0, 0.0, 1.0, 1.0, 1.0, 0.0, 1.0, 0.0, 1.0, 1.0, 0.0, 1.0, 1.0, 1.0, 1.0, 1.0, 0.0, 1.0, 0.0, 0.0, 0.0, 1.0, 0.0, 1.0, 0.0, 0.0, 0.0, 0.0, 1.0, 0.0, 1.0, 1.0, 0.0, 1.0, 1.0, 0.0, 0.0, 0.0, 0.0, 0.0, 1.0, 0.0, 0.0, 0.0, 0.0, 1.0, 1.0, 1.0, 1.0, 0.0, 1.0, 1.0, 1.0, 0.0, 1.0, 0.0, 1.0, 1.0, 0.0, 1.0, 1.0, 1.0, 1.0, 1.0, 0.0, 1.0, 0.0, 0.0, 0.0, 1.0, 0.0, 1.0, 0.0, 0.0, 0.0, 0.0, 1.0, 0.0, 1.0, 1.0, 0.0, 1.0, 1.0, 0.0, 0.0, 0.0, 0.0, 0.0, 1.0, 0.0, 0.0, 0.0, 0.0, 1.0, 1.0, 1.0, 1.0, 0.0, 1.0, 1.0, 1.0, 0.0, 1.0, 0.0, 1.0, 1.0, 0.0, 1.0, 1.0, 1.0, 1.0, 1.0, 0.0, 1.0, 0.0, 0.0, 0.0, 1.0, 0.0, 1.0, 0.0, 0.0, 0.0, 0.0, 1.0, 0.0, 1.0, 1.0, 0.0, 1.0, 1.0, 0.0, 0.0, 0.0, 0.0, 0.0, 1.0, 0.0, 0.0, 0.0, 0.0, 1.0, 1.0, 1.0, 1.0, 0.0, 1.0, 1.0, 1.0, 0.0, 1.0, 0.0, 1.0, 1.0, 0.0, 1.0, 1.0, 1.0, 1.0, 1.0, 0.0, 1.0, 0.0, 0.0, 0.0, 1.0, 0.0, 1.0, 0.0, 0.0, 0.0, 0.0, 1.0, 0.0, 1.0, 1.0, 0.0, 1.0, 1.0, 0.0, 0.0, 0.0, 0.0, 0.0, 1.0, 0.0, 0.0, 0.0, 0.0, 1.0, 1.0, 1.0, 1.0, 0.0, 1.0, 1.0, 1.0, 0.0, 1.0, 0.0, 1.0, 1.0, 0.0, 1.0, 1.0, 1.0, 1.0, 1.0, 0.0, 1.0, 0.0, 0.0, 0.0, 1.0, 0.0, 1.0, 0.0, 0.0, 0.0, 0.0, 1.0, 0.0, 1.0, 1.0, 0.0, 1.0, 1.0, 0.0, 0.0, 0.0, 0.0, 0.0, 1.0, 0.0, 0.0, 0.0, 0.0, 1.0, 1.0, 1.0, 1.0, 0.0, 1.0, 1.0, 1.0, 0.0, 1.0, 0.0, 1.0, 1.0, 0.0, 1.0, 1.0, 1.0, 1.0, 1.0, 0.0, 1.0, 0.0, 0.0, 0.0, 1.0, 0.0, 1.0, 0.0, 0.0, 0.0, 0.0, 1.0, 0.0, 1.0, 1.0, 0.0, 1.0, 1.0, 0.0, 0.0, 0.0, 0.0, 0.0, 1.0, 0.0, 0.0, 0.0, 0.0, 1.0, 1.0, 1.0, 1.0, 0.0, 1.0, 1.0, 1.0, 0.0, 1.0, 0.0, 1.0, 1.0, 0.0, 1.0, 1.0, 1.0, 1.0, 1.0, 0.0, 1.0, 0.0, 0.0, 0.0, 1.0, 0.0, 1.0, 0.0, 0.0, 0.0, 0.0, 1.0, 0.0, 1.0, 1.0, 0.0, 1.0, 1.0, 0.0, 0.0, 0.0, 0.0, 0.0, 1.0, 0.0, 0.0, 0.0, 0.0, 1.0, 1.0, 1.0, 1.0, 0.0, 1.0, 1.0, 1.0, 0.0, 1.0, 0.0, 1.0, 1.0, 0.0, 1.0, 1.0, 1.0, 1.0, 1.0, 0.0, 1.0, 0.0, 0.0, 0.0, 1.0, 0.0, 1.0, 0.0, 0.0, 0.0, 0.0, 1.0, 0.0, 1.0, 1.0, 0.0, 1.0, 1.0, 0.0, 0.0, 0.0, 0.0, 0.0, 1.0, 0.0, 0.0, 0.0, 0.0, 1.0, 1.0, 1.0, 1.0, 0.0, 1.0, 1.0, 1.0, 0.0, 1.0, 0.0, 1.0, 1.0, 0.0, 1.0, 1.0, 1.0, 1.0, 1.0, 0.0, 1.0, 0.0, 0.0, 0.0, 1.0, 0.0, 1.0, 0.0, 0.0, 0.0, 0.0, 1.0, 0.0, 1.0, 1.0, 0.0, 1.0, 1.0, 0.0, 0.0, 0.0, 0.0, 0.0, 1.0, 0.0, 0.0, 0.0, 0.0, 1.0, 1.0, 1.0, 1.0, 0.0, 1.0, 1.0, 1.0, 0.0, 1.0, 0.0, 1.0, 1.0, 0.0, 1.0, 1.0, 1.0, 1.0, 1.0, 0.0, 1.0, 0.0, 0.0, 0.0, 1.0, 0.0, 1.0, 0.0, 0.0, 0.0, 0.0, 1.0, 0.0, 1.0, 1.0, 0.0, 1.0, 1.0, 0.0, 0.0, 0.0, 0.0, 0.0, 1.0, 0.0, 0.0, 0.0, 0.0, 1.0, 1.0, 1.0, 1.0, 0.0, 1.0, 1.0, 1.0, 0.0, 1.0, 0.0, 1.0, 1.0, 0.0, 1.0, 1.0, 1.0, 1.0, 1.0, 0.0, 1.0, 0.0, 0.0, 0.0, 1.0, 0.0, 1.0, 0.0, 0.0, 0.0, 0.0, 1.0, 0.0, 1.0, 1.0, 0.0, 1.0, 1.0, 0.0, 0.0, 0.0, 0.0, 0.0, 1.0, 0.0, 0.0, 0.0, 0.0, 1.0, 1.0, 1.0, 1.0, 0.0, 1.0, 1.0, 1.0, 0.0, 1.0, 0.0, 1.0, 1.0, 0.0, 1.0, 1.0, 1.0, 1.0, 1.0, 0.0, 1.0, 0.0, 0.0, 0.0, 1.0, 0.0, 1.0, 0.0, 0.0, 0.0, 0.0, 1.0, 0.0, 1.0, 1.0, 0.0, 1.0, 1.0, 0.0, 0.0, 0.0, 0.0, 0.0, 1.0, 0.0, 0.0, 0.0, 0.0, 1.0, 1.0, 1.0, 1.0, 0.0, 1.0, 1.0, 1.0, 0.0, 1.0, 0.0, 1.0, 1.0, 0.0, 1.0, 1.0, 1.0, 1.0, 1.0, 0.0, 1.0, 0.0, 0.0, 0.0, 1.0, 0.0, 1.0, 0.0, 0.0, 0.0, 0.0, 1.0, 0.0, 1.0, 1.0, 0.0, 1.0, 1.0, 0.0, 0.0, 0.0, 0.0, 0.0, 1.0, 0.0, 0.0, 0.0, 0.0, 1.0, 1.0, 1.0, 1.0, 0.0, 1.0, 1.0, 1.0, 0.0, 1.0, 0.0, 1.0, 1.0, 0.0, 1.0, 1.0, 1.0, 1.0, 1.0, 0.0, 1.0, 0.0, 0.0, 0.0, 1.0, 0.0, 1.0, 0.0, 0.0, 0.0, 0.0, 1.0, 0.0, 1.0, 1.0, 0.0, 1.0, 1.0, 0.0, 0.0, 0.0, 0.0, 0.0, 1.0, 0.0, 0.0, 0.0, 0.0, 1.0, 1.0, 1.0, 1.0, 0.0, 1.0, 1.0, 1.0, 0.0, 1.0, 0.0, 1.0, 1.0, 0.0, 1.0, 1.0, 1.0, 1.0, 1.0, 0.0, 1.0, 0.0, 0.0, 0.0, 1.0, 0.0, 1.0, 0.0, 0.0, 0.0, 0.0, 1.0, 0.0, 1.0, 1.0, 0.0, 1.0, 1.0, 0.0, 0.0, 0.0, 0.0, 0.0, 1.0, 0.0, 0.0, 0.0, 0.0, 1.0, 1.0, 1.0, 1.0, 0.0, 1.0, 1.0, 1.0, 0.0, 1.0, 0.0, 1.0, 1.0, 0.0, 1.0, 1.0, 1.0, 1.0, 1.0, 0.0, 1.0, 0.0, 0.0, 0.0, 1.0, 0.0, 1.0, 0.0, 0.0, 0.0, 0.0, 1.0, 0.0, 1.0, 1.0, 0.0, 1.0, 1.0, 0.0, 0.0, 0.0, 0.0, 0.0, 1.0, 0.0, 0.0, 0.0, 0.0, 1.0, 1.0, 1.0, 1.0, 0.0, 1.0, 1.0, 1.0, 0.0, 1.0, 0.0, 1.0, 1.0, 0.0, 1.0, 1.0, 1.0, 1.0, 1.0, 0.0, 1.0, 0.0, 0.0, 0.0, 1.0, 0.0, 1.0, 0.0, 0.0, 0.0, 0.0, 1.0, 0.0, 1.0, 1.0, 0.0, 1.0, 1.0, 0.0, 0.0, 0.0, 0.0, 0.0, 1.0, 0.0, 0.0, 0.0, 0.0, 1.0, 1.0, 1.0, 1.0, 0.0, 1.0, 1.0, 1.0, 0.0, 1.0, 0.0, 1.0, 1.0, 0.0, 1.0, 1.0, 1.0, 1.0, 1.0, 0.0, 1.0, 0.0, 0.0, 0.0, 1.0, 0.0, 1.0, 0.0, 0.0, 0.0, 0.0, 1.0, 0.0, 1.0, 1.0, 0.0, 1.0, 1.0, 0.0, 0.0, 0.0, 0.0, 0.0, 1.0, 0.0, 0.0, 0.0, 0.0, 1.0, 1.0, 1.0, 1.0, 0.0, 1.0, 1.0, 1.0, 0.0, 1.0, 0.0, 1.0, 1.0, 0.0, 1.0, 1.0, 1.0, 1.0, 1.0, 0.0, 1.0, 0.0, 0.0, 0.0, 1.0, 0.0, 1.0, 0.0, 0.0, 0.0, 0.0, 1.0, 0.0, 1.0, 1.0, 0.0, 1.0, 1.0, 0.0, 0.0, 0.0, 0.0, 0.0, 1.0, 0.0, 0.0, 0.0, 0.0, 1.0, 1.0, 1.0, 1.0, 0.0, 1.0, 1.0, 1.0, 0.0, 1.0, 0.0, 1.0, 1.0, 0.0, 1.0, 1.0, 1.0, 1.0, 1.0, 0.0, 1.0, 0.0, 0.0, 0.0, 1.0, 0.0, 1.0, 0.0, 0.0, 0.0, 0.0, 1.0, 0.0, 1.0, 1.0, 0.0, 1.0, 1.0, 0.0, 0.0, 0.0, 0.0, 0.0, 1.0, 0.0, 0.0, 0.0, 0.0, 1.0, 1.0, 1.0, 1.0, 0.0, 1.0, 1.0, 1.0, 0.0, 1.0, 0.0, 1.0, 1.0, 0.0, 1.0, 1.0, 1.0, 1.0, 1.0, 0.0, 1.0, 0.0, 0.0, 0.0, 1.0, 0.0, 1.0, 0.0, 0.0, 0.0, 0.0, 1.0, 0.0, 1.0, 1.0, 0.0, 1.0, 1.0, 0.0, 0.0, 0.0, 0.0, 0.0, 1.0, 0.0, 0.0, 0.0, 0.0, 1.0, 1.0, 1.0, 1.0, 0.0, 1.0, 1.0, 1.0, 0.0, 1.0, 0.0, 1.0, 1.0, 0.0, 1.0, 1.0, 1.0, 1.0, 1.0, 0.0, 1.0, 0.0, 0.0, 0.0, 1.0, 0.0, 1.0, 0.0, 0.0, 0.0, 0.0, 1.0, 0.0, 1.0, 1.0, 0.0, 1.0, 1.0, 0.0, 0.0, 0.0, 0.0, 0.0, 1.0, 0.0, 0.0, 0.0, 0.0, 1.0, 1.0, 1.0, 1.0, 0.0, 1.0, 1.0, 1.0, 0.0, 1.0, 0.0, 1.0, 1.0, 0.0, 1.0, 1.0, 1.0, 1.0, 1.0, 0.0, 1.0, 0.0, 0.0, 0.0, 1.0, 0.0, 1.0, 0.0, 0.0, 0.0, 0.0, 1.0, 0.0, 1.0, 1.0, 0.0, 1.0, 1.0, 0.0, 0.0, 0.0, 0.0, 0.0, 1.0, 0.0, 0.0, 0.0, 0.0, 1.0, 1.0, 1.0, 1.0, 0.0, 1.0, 1.0, 1.0, 0.0, 1.0, 0.0, 1.0, 1.0, 0.0, 1.0, 1.0, 1.0, 1.0, 1.0, 0.0, 1.0, 0.0, 0.0, 0.0, 1.0, 0.0, 1.0, 0.0, 0.0, 0.0, 0.0, 1.0, 0.0, 1.0, 1.0, 0.0, 1.0, 1.0, 0.0, 0.0, 0.0, 0.0, 0.0, 1.0, 0.0, 0.0, 0.0, 0.0, 1.0, 1.0, 1.0, 1.0, 0.0, 1.0, 1.0, 1.0, 0.0, 1.0, 0.0, 1.0, 1.0, 0.0, 1.0, 1.0, 1.0, 1.0, 1.0, 0.0, 1.0, 0.0, 0.0, 0.0, 1.0, 0.0, 1.0, 0.0, 0.0, 0.0, 0.0, 1.0, 0.0, 1.0, 1.0, 0.0, 1.0, 1.0, 0.0, 0.0, 0.0, 0.0, 0.0, 1.0, 0.0, 0.0, 0.0, 0.0, 1.0, 1.0, 1.0, 1.0, 0.0, 1.0, 1.0, 1.0, 0.0, 1.0, 0.0, 1.0, 1.0, 0.0, 1.0, 1.0, 1.0, 1.0, 1.0, 0.0, 1.0, 0.0, 0.0, 0.0, 1.0, 0.0, 1.0, 0.0, 0.0, 0.0, 0.0, 1.0, 0.0, 1.0, 1.0, 0.0, 1.0, 1.0, 0.0, 0.0, 0.0, 0.0, 0.0, 1.0, 0.0, 0.0, 0.0, 0.0, 1.0, 1.0, 1.0, 1.0, 0.0, 1.0, 1.0, 1.0, 0.0, 1.0, 0.0, 1.0, 1.0, 0.0, 1.0, 1.0, 1.0, 1.0, 1.0, 0.0, 1.0, 0.0, 0.0, 0.0, 1.0, 0.0, 1.0, 0.0, 0.0, 0.0, 0.0, 1.0, 0.0, 1.0, 1.0, 0.0, 1.0, 1.0, 0.0, 0.0, 0.0, 0.0, 0.0, 1.0, 0.0, 0.0, 0.0, 0.0, 1.0, 1.0, 1.0, 1.0, 0.0, 1.0, 1.0, 1.0, 0.0, 1.0, 0.0, 1.0, 1.0, 0.0, 1.0, 1.0, 1.0, 1.0, 1.0, 0.0, 1.0, 0.0, 0.0, 0.0, 1.0, 0.0, 1.0, 0.0, 0.0, 0.0, 0.0, 1.0, 0.0, 1.0, 1.0, 0.0, 1.0, 1.0, 0.0, 0.0, 0.0, 0.0, 0.0, 1.0, 0.0, 0.0, 0.0, 0.0, 1.0, 1.0, 1.0, 1.0, 0.0, 1.0, 1.0, 1.0, 0.0, 1.0, 0.0, 1.0, 1.0, 0.0, 1.0, 1.0, 1.0, 1.0, 1.0, 0.0, 1.0, 0.0, 0.0, 0.0, 1.0, 0.0, 1.0, 0.0, 0.0, 0.0, 0.0, 1.0, 0.0, 1.0, 1.0, 0.0, 1.0, 1.0, 0.0, 0.0, 0.0, 0.0, 0.0, 1.0, 0.0, 0.0, 0.0, 0.0, 1.0, 1.0, 1.0, 1.0, 0.0, 1.0, 1.0, 1.0, 0.0, 1.0, 0.0, 1.0, 1.0, 0.0, 1.0, 1.0, 1.0, 1.0, 1.0, 0.0, 1.0, 0.0, 0.0, 0.0, 1.0, 0.0, 1.0, 0.0, 0.0, 0.0, 0.0, 1.0, 0.0, 1.0, 1.0, 0.0, 1.0, 1.0, 0.0, 0.0, 0.0, 0.0, 0.0, 1.0, 0.0, 0.0, 0.0, 0.0, 1.0, 1.0, 1.0, 1.0, 0.0, 1.0, 1.0, 1.0, 0.0, 1.0, 0.0, 1.0, 1.0, 0.0, 1.0, 1.0, 1.0, 1.0, 1.0, 0.0, 1.0, 0.0, 0.0, 0.0, 1.0, 0.0, 1.0, 0.0, 0.0, 0.0, 0.0, 1.0, 0.0, 1.0, 1.0, 0.0, 1.0, 1.0, 0.0, 0.0, 0.0, 0.0, 0.0, 1.0, 0.0, 0.0, 0.0, 0.0, 1.0, 1.0, 1.0, 1.0, 0.0, 1.0, 1.0, 1.0, 0.0, 1.0, 0.0, 1.0, 1.0, 0.0, 1.0, 1.0, 1.0, 1.0, 1.0, 0.0, 1.0, 0.0, 0.0, 0.0, 1.0, 0.0, 1.0, 0.0, 0.0, 0.0, 0.0, 1.0, 0.0, 1.0, 1.0, 0.0, 1.0, 1.0, 0.0, 0.0, 0.0, 0.0, 0.0, 1.0, 0.0, 0.0, 0.0, 0.0, 1.0, 1.0, 1.0, 1.0, 0.0, 1.0, 1.0, 1.0, 0.0, 1.0, 0.0, 1.0, 1.0, 0.0, 1.0, 1.0, 1.0, 1.0, 1.0, 0.0, 1.0, 0.0, 0.0, 0.0, 1.0, 0.0, 1.0, 0.0, 0.0, 0.0, 0.0, 1.0, 0.0, 1.0, 1.0, 0.0, 1.0, 1.0, 0.0, 0.0, 0.0, 0.0, 0.0, 1.0, 0.0, 0.0, 0.0, 0.0, 1.0, 1.0, 1.0, 1.0, 0.0, 1.0, 1.0, 1.0, 0.0, 1.0, 0.0, 1.0, 1.0, 0.0, 1.0, 1.0, 1.0, 1.0, 1.0, 0.0, 1.0, 0.0, 0.0, 0.0, 1.0, 0.0, 1.0, 0.0, 0.0, 0.0, 0.0, 1.0, 0.0, 1.0, 1.0, 0.0, 1.0, 1.0, 0.0, 0.0, 0.0, 0.0, 0.0, 1.0, 0.0, 0.0, 0.0, 0.0, 1.0, 1.0, 1.0, 1.0, 0.0, 1.0, 1.0, 1.0, 0.0, 1.0, 0.0, 1.0, 1.0, 0.0, 1.0, 1.0, 1.0, 1.0, 1.0, 0.0, 1.0, 0.0, 0.0, 0.0, 1.0, 0.0, 1.0, 0.0, 0.0, 0.0, 0.0, 1.0, 0.0, 1.0, 1.0, 0.0, 1.0, 1.0, 0.0, 0.0, 0.0, 0.0, 0.0, 1.0, 0.0, 0.0, 0.0, 0.0, 1.0, 1.0, 1.0, 1.0, 0.0, 1.0, 1.0, 1.0, 0.0, 1.0, 0.0, 1.0, 1.0, 0.0, 1.0, 1.0, 1.0, 1.0, 1.0, 0.0, 1.0, 0.0, 0.0, 0.0, 1.0, 0.0, 1.0, 0.0, 0.0, 0.0, 0.0, 1.0, 0.0, 1.0, 1.0, 0.0, 1.0, 1.0, 0.0, 0.0, 0.0, 0.0, 0.0, 1.0, 0.0, 0.0, 0.0, 0.0, 1.0, 1.0, 1.0, 1.0, 0.0, 1.0, 1.0, 1.0, 0.0, 1.0, 0.0, 1.0, 1.0, 0.0, 1.0, 1.0, 1.0, 1.0, 1.0, 0.0, 1.0, 0.0, 0.0, 0.0, 1.0, 0.0, 1.0, 0.0, 0.0, 0.0, 0.0, 1.0, 0.0, 1.0, 1.0, 0.0, 1.0, 1.0, 0.0, 0.0, 0.0, 0.0, 0.0, 1.0, 0.0, 0.0, 0.0, 0.0, 1.0, 1.0, 1.0, 1.0, 0.0, 1.0, 1.0, 1.0, 0.0, 1.0, 0.0, 1.0, 1.0, 0.0, 1.0, 1.0, 1.0, 1.0, 1.0, 0.0, 1.0, 0.0, 0.0, 0.0, 1.0, 0.0, 1.0, 0.0, 0.0, 0.0, 0.0, 1.0, 0.0, 1.0, 1.0, 0.0, 1.0, 1.0, 0.0, 0.0, 0.0, 0.0, 0.0, 1.0, 0.0, 0.0, 0.0, 0.0, 1.0, 1.0, 1.0, 1.0, 0.0, 1.0, 1.0, 1.0, 0.0, 1.0, 0.0, 1.0, 1.0, 0.0, 1.0, 1.0, 1.0, 1.0, 1.0, 0.0, 1.0, 0.0, 0.0, 0.0, 1.0, 0.0, 1.0, 0.0, 0.0, 0.0, 0.0, 1.0, 0.0, 1.0, 1.0, 0.0, 1.0, 1.0, 0.0, 0.0, 0.0, 0.0, 0.0, 1.0, 0.0, 0.0, 0.0, 0.0, 1.0, 1.0, 1.0, 1.0, 0.0, 1.0, 1.0, 1.0, 0.0, 1.0, 0.0, 1.0, 1.0, 0.0, 1.0, 1.0, 1.0, 1.0, 1.0, 0.0, 1.0, 0.0, 0.0, 0.0, 1.0, 0.0, 1.0, 0.0, 0.0, 0.0, 0.0, 1.0, 0.0, 1.0, 1.0, 0.0, 1.0, 1.0, 0.0, 0.0, 0.0, 0.0, 0.0, 1.0, 0.0, 0.0, 0.0, 0.0, 1.0, 1.0, 1.0, 1.0, 0.0, 1.0, 1.0, 1.0, 0.0, 1.0, 0.0, 1.0, 1.0, 0.0, 1.0, 1.0, 1.0, 1.0, 1.0, 0.0, 1.0, 0.0, 0.0, 0.0, 1.0, 0.0, 1.0, 0.0, 0.0, 0.0, 0.0, 1.0, 0.0, 1.0, 1.0, 0.0, 1.0, 1.0, 0.0, 0.0, 0.0, 0.0, 0.0, 1.0, 0.0, 0.0, 0.0, 0.0, 1.0, 1.0, 1.0, 1.0, 0.0, 1.0, 1.0, 1.0, 0.0, 1.0, 0.0, 1.0, 1.0, 0.0, 1.0, 1.0, 1.0, 1.0, 1.0, 0.0, 1.0, 0.0, 0.0, 0.0, 1.0, 0.0, 1.0, 0.0, 0.0, 0.0, 0.0, 1.0, 0.0, 1.0, 1.0, 0.0, 1.0, 1.0, 0.0, 0.0, 0.0, 0.0, 0.0, 1.0, 0.0, 0.0, 0.0, 0.0, 1.0, 1.0, 1.0, 1.0, 0.0, 1.0, 1.0, 1.0, 0.0, 1.0, 0.0, 1.0, 1.0, 0.0, 1.0, 1.0, 1.0, 1.0, 1.0, 0.0, 1.0, 0.0, 0.0, 0.0, 1.0, 0.0, 1.0, 0.0, 0.0, 0.0, 0.0, 1.0, 0.0, 1.0, 1.0, 0.0, 1.0, 1.0, 0.0, 0.0, 0.0, 0.0, 0.0, 1.0, 0.0, 0.0, 0.0, 0.0, 1.0, 1.0, 1.0, 1.0, 0.0, 1.0, 1.0, 1.0, 0.0, 1.0, 0.0, 1.0, 1.0, 0.0, 1.0, 1.0, 1.0, 1.0, 1.0, 0.0, 1.0, 0.0, 0.0, 0.0, 1.0, 0.0, 1.0, 0.0, 0.0, 0.0, 0.0, 1.0, 0.0, 1.0, 1.0, 0.0, 1.0, 1.0, 0.0, 0.0, 0.0, 0.0, 0.0, 1.0, 0.0, 0.0, 0.0, 0.0, 1.0, 1.0, 1.0, 1.0, 0.0, 1.0, 1.0, 1.0, 0.0, 1.0, 0.0, 1.0, 1.0, 0.0, 1.0, 1.0, 1.0, 1.0, 1.0, 0.0, 1.0, 0.0, 0.0, 0.0, 1.0, 0.0, 1.0, 0.0, 0.0, 0.0, 0.0, 1.0, 0.0, 1.0, 1.0, 0.0, 1.0, 1.0, 0.0, 0.0, 0.0, 0.0, 0.0, 1.0, 0.0, 0.0, 0.0, 0.0, 1.0, 1.0, 1.0, 1.0, 0.0, 1.0, 1.0, 1.0, 0.0, 1.0, 0.0, 1.0, 1.0, 0.0, 1.0, 1.0, 1.0, 1.0, 1.0, 0.0, 1.0, 0.0, 0.0, 0.0, 1.0, 0.0, 1.0, 0.0, 0.0, 0.0, 0.0, 1.0, 0.0, 1.0, 1.0, 0.0, 1.0, 1.0, 0.0, 0.0, 0.0, 0.0, 0.0, 1.0, 0.0, 0.0, 0.0, 0.0, 1.0, 1.0, 1.0, 1.0, 0.0, 1.0, 1.0, 1.0, 0.0, 1.0, 0.0, 1.0, 1.0, 0.0, 1.0, 1.0, 1.0, 1.0, 1.0, 0.0, 1.0, 0.0, 0.0, 0.0, 1.0, 0.0, 1.0, 0.0, 0.0, 0.0, 0.0, 1.0, 0.0, 1.0, 1.0, 0.0, 1.0, 1.0, 0.0, 0.0, 0.0, 0.0, 0.0, 1.0, 0.0, 0.0, 0.0, 0.0, 1.0, 1.0, 1.0, 1.0, 0.0, 1.0, 1.0, 1.0, 0.0, 1.0, 0.0, 1.0, 1.0, 0.0, 1.0, 1.0, 1.0, 1.0, 1.0, 0.0, 1.0, 0.0, 0.0, 0.0, 1.0, 0.0, 1.0, 0.0, 0.0, 0.0, 0.0, 1.0, 0.0, 1.0, 1.0, 0.0, 1.0, 1.0, 0.0, 0.0, 0.0, 0.0, 0.0, 1.0, 0.0, 0.0, 0.0, 0.0, 1.0, 1.0, 1.0, 1.0, 0.0, 1.0, 1.0, 1.0, 0.0, 1.0, 0.0, 1.0, 1.0, 0.0, 1.0, 1.0, 1.0, 1.0, 1.0, 0.0, 1.0, 0.0, 0.0, 0.0, 1.0, 0.0, 1.0, 0.0, 0.0, 0.0, 0.0, 1.0, 0.0, 1.0, 1.0, 0.0, 1.0, 1.0, 0.0, 0.0, 0.0, 0.0, 0.0, 1.0, 0.0, 0.0, 0.0, 0.0, 1.0, 1.0, 1.0, 1.0, 0.0, 1.0, 1.0, 1.0, 0.0, 1.0, 0.0, 1.0, 1.0, 0.0, 1.0, 1.0, 1.0, 1.0, 1.0, 0.0, 1.0, 0.0, 0.0, 0.0, 1.0, 0.0, 1.0, 0.0, 0.0, 0.0, 0.0, 1.0, 0.0, 1.0, 1.0, 0.0, 1.0, 1.0, 0.0, 0.0, 0.0, 0.0, 0.0, 1.0, 0.0, 0.0, 0.0, 0.0, 1.0, 1.0, 1.0, 1.0, 0.0, 1.0, 1.0, 1.0, 0.0, 1.0, 0.0, 1.0, 1.0, 0.0, 1.0, 1.0, 1.0, 1.0, 1.0, 0.0, 1.0, 0.0, 0.0, 0.0, 1.0, 0.0, 1.0, 0.0, 0.0, 0.0, 0.0, 1.0, 0.0, 1.0, 1.0, 0.0, 1.0, 1.0, 0.0, 0.0, 0.0, 0.0, 0.0, 1.0, 0.0, 0.0, 0.0, 0.0, 1.0, 1.0, 1.0, 1.0, 0.0, 1.0, 1.0, 1.0, 0.0, 1.0, 0.0, 1.0, 1.0, 0.0, 1.0, 1.0, 1.0, 1.0, 1.0, 0.0, 1.0, 0.0, 0.0, 0.0, 1.0, 0.0, 1.0, 0.0, 0.0, 0.0, 0.0, 1.0, 0.0, 1.0, 1.0, 0.0, 1.0, 1.0, 0.0, 0.0, 0.0, 0.0, 0.0, 1.0, 0.0, 0.0, 0.0, 0.0, 1.0, 1.0, 1.0, 1.0, 0.0, 1.0, 1.0, 1.0, 0.0, 1.0, 0.0, 1.0, 1.0, 0.0, 1.0, 1.0, 1.0, 1.0, 1.0, 0.0, 1.0, 0.0, 0.0, 0.0, 1.0, 0.0, 1.0, 0.0, 0.0, 0.0, 0.0, 1.0, 0.0, 1.0, 1.0, 0.0, 1.0, 1.0, 0.0, 0.0, 0.0, 0.0, 0.0, 1.0, 0.0, 0.0, 0.0, 0.0, 1.0, 1.0, 1.0, 1.0, 0.0, 1.0, 1.0, 1.0, 0.0, 1.0, 0.0, 1.0, 1.0, 0.0, 1.0, 1.0, 1.0, 1.0, 1.0, 0.0, 1.0, 0.0, 0.0, 0.0, 1.0, 0.0, 1.0, 0.0, 0.0, 0.0, 0.0, 1.0, 0.0, 1.0, 1.0, 0.0, 1.0, 1.0, 0.0, 0.0, 0.0, 0.0, 0.0, 1.0, 0.0, 0.0, 0.0, 0.0, 1.0, 1.0, 1.0, 1.0, 0.0, 1.0, 1.0, 1.0, 0.0, 1.0, 0.0, 1.0, 1.0, 0.0, 1.0, 1.0, 1.0, 1.0, 1.0, 0.0, 1.0, 0.0, 0.0, 0.0, 1.0, 0.0, 1.0, 0.0, 0.0, 0.0, 0.0, 1.0, 0.0, 1.0, 1.0, 0.0, 1.0, 1.0, 0.0, 0.0, 0.0, 0.0, 0.0, 1.0, 0.0, 0.0, 0.0, 0.0, 1.0, 1.0, 1.0, 1.0, 0.0, 1.0, 1.0, 1.0, 0.0, 1.0, 0.0, 1.0, 1.0, 0.0, 1.0, 1.0, 1.0, 1.0, 1.0, 0.0, 1.0, 0.0, 0.0, 0.0, 1.0, 0.0, 1.0, 0.0, 0.0, 0.0, 0.0, 1.0, 0.0, 1.0, 1.0, 0.0, 1.0, 1.0, 0.0, 0.0, 0.0, 0.0, 0.0, 1.0, 0.0, 0.0, 0.0, 0.0, 1.0, 1.0, 1.0, 1.0, 0.0, 1.0, 1.0, 1.0, 0.0, 1.0, 0.0, 1.0, 1.0, 0.0, 1.0, 1.0, 1.0, 1.0, 1.0, 0.0, 1.0, 0.0, 0.0, 0.0, 1.0, 0.0, 1.0, 0.0, 0.0, 0.0, 0.0, 1.0, 0.0, 1.0, 1.0, 0.0, 1.0, 1.0, 0.0, 0.0, 0.0, 0.0, 0.0, 1.0, 0.0, 0.0, 0.0, 0.0, 1.0, 1.0, 1.0, 1.0, 0.0, 1.0, 1.0, 1.0, 0.0, 1.0, 0.0, 1.0, 1.0, 0.0, 1.0, 1.0, 1.0, 1.0, 1.0, 0.0, 1.0, 0.0, 0.0, 0.0, 1.0, 0.0, 1.0, 0.0, 0.0, 0.0, 0.0, 1.0, 0.0, 1.0, 1.0, 0.0, 1.0, 1.0, 0.0, 0.0, 0.0, 0.0, 0.0, 1.0, 0.0, 0.0, 0.0, 0.0, 1.0, 1.0, 1.0, 1.0, 0.0, 1.0, 1.0, 1.0, 0.0, 1.0, 0.0, 1.0, 1.0, 0.0, 1.0, 1.0, 1.0, 1.0, 1.0, 0.0, 1.0, 0.0, 0.0, 0.0, 1.0, 0.0, 1.0, 0.0, 0.0, 0.0, 0.0, 1.0, 0.0, 1.0, 1.0, 0.0, 1.0, 1.0, 0.0, 0.0, 0.0, 0.0, 0.0, 1.0, 0.0, 0.0, 0.0, 0.0, 1.0, 1.0, 1.0, 1.0, 0.0, 1.0, 1.0, 1.0, 0.0, 1.0, 0.0, 1.0, 1.0, 0.0, 1.0, 1.0, 1.0, 1.0, 1.0, 0.0, 1.0, 0.0, 0.0, 0.0, 1.0, 0.0, 1.0, 0.0, 0.0, 0.0, 0.0, 1.0, 0.0, 1.0, 1.0, 0.0, 1.0, 1.0, 0.0, 0.0, 0.0, 0.0, 0.0, 1.0, 0.0, 0.0, 0.0, 0.0, 1.0, 1.0, 1.0, 1.0, 0.0, 1.0, 1.0, 1.0, 0.0, 1.0, 0.0, 1.0, 1.0, 0.0, 1.0, 1.0, 1.0, 1.0, 1.0, 0.0, 1.0, 0.0, 0.0, 0.0, 1.0, 0.0, 1.0, 0.0, 0.0, 0.0, 0.0, 1.0, 0.0, 1.0, 1.0, 0.0, 1.0, 1.0, 0.0, 0.0, 0.0, 0.0, 0.0, 1.0, 0.0, 0.0, 0.0, 0.0, 1.0, 1.0, 1.0, 1.0, 0.0, 1.0, 1.0, 1.0, 0.0, 1.0, 0.0, 1.0, 1.0, 0.0, 1.0, 1.0, 1.0, 1.0, 1.0, 0.0, 1.0, 0.0, 0.0, 0.0, 1.0, 0.0, 1.0, 0.0, 0.0, 0.0, 0.0, 1.0, 0.0, 1.0, 1.0, 0.0, 1.0, 1.0, 0.0, 0.0, 0.0, 0.0, 0.0, 1.0, 0.0, 0.0, 0.0, 0.0, 1.0, 1.0, 1.0, 1.0, 0.0, 1.0, 1.0, 1.0, 0.0, 1.0, 0.0, 1.0, 1.0, 0.0, 1.0, 1.0, 1.0, 1.0, 1.0, 0.0, 1.0, 0.0, 0.0, 0.0, 1.0, 0.0, 1.0, 0.0, 0.0, 0.0, 0.0, 1.0, 0.0, 1.0, 1.0, 0.0, 1.0, 1.0, 0.0, 0.0, 0.0, 0.0, 0.0, 1.0, 0.0, 0.0, 0.0, 0.0, 1.0, 1.0, 1.0, 1.0, 0.0, 1.0, 1.0, 1.0, 0.0, 1.0, 0.0, 1.0, 1.0, 0.0, 1.0, 1.0, 1.0, 1.0, 1.0, 0.0, 1.0, 0.0, 0.0, 0.0, 1.0, 0.0, 1.0, 0.0, 0.0, 0.0, 0.0, 1.0, 0.0, 1.0, 1.0, 0.0, 1.0, 1.0, 0.0, 0.0, 0.0, 0.0, 0.0, 1.0, 0.0, 0.0, 0.0, 0.0, 1.0, 1.0, 1.0, 1.0, 0.0, 1.0, 1.0, 1.0, 0.0, 1.0, 0.0, 1.0, 1.0, 0.0, 1.0, 1.0, 1.0, 1.0, 1.0, 0.0, 1.0, 0.0, 0.0, 0.0, 1.0, 0.0, 1.0, 0.0, 0.0, 0.0, 0.0, 1.0, 0.0, 1.0, 1.0, 0.0, 1.0, 1.0, 0.0, 0.0, 0.0, 0.0, 0.0, 1.0, 0.0, 0.0, 0.0, 0.0, 1.0, 1.0, 1.0, 1.0, 0.0, 1.0, 1.0, 1.0, 0.0, 1.0, 0.0, 1.0, 1.0, 0.0, 1.0, 1.0, 1.0, 1.0, 1.0, 0.0, 1.0, 0.0, 0.0, 0.0, 1.0, 0.0, 1.0, 0.0, 0.0, 0.0, 0.0, 1.0, 0.0, 1.0, 1.0, 0.0, 1.0, 1.0, 0.0, 0.0, 0.0, 0.0, 0.0, 1.0, 0.0, 0.0, 0.0, 0.0, 1.0, 1.0, 1.0, 1.0, 0.0, 1.0, 1.0, 1.0, 0.0, 1.0, 0.0, 1.0, 1.0, 0.0, 1.0, 1.0, 1.0, 1.0, 1.0, 0.0, 1.0, 0.0, 0.0, 0.0, 1.0, 0.0, 1.0, 0.0, 0.0, 0.0, 0.0, 1.0, 0.0, 1.0, 1.0, 0.0, 1.0, 1.0, 0.0, 0.0, 0.0, 0.0, 0.0, 1.0, 0.0, 0.0, 0.0, 0.0, 1.0, 1.0, 1.0, 1.0, 0.0, 1.0, 1.0, 1.0, 0.0, 1.0, 0.0, 1.0, 1.0, 0.0, 1.0, 1.0, 1.0, 1.0, 1.0, 0.0, 1.0, 0.0, 0.0, 0.0, 1.0, 0.0, 1.0, 0.0, 0.0, 0.0, 0.0, 1.0, 0.0, 1.0, 1.0, 0.0, 1.0, 1.0, 0.0, 0.0, 0.0, 0.0, 0.0, 1.0, 0.0, 0.0, 0.0, 0.0, 1.0, 1.0, 1.0, 1.0, 0.0, 1.0, 1.0, 1.0, 0.0, 1.0, 0.0, 1.0, 1.0, 0.0, 1.0, 1.0, 1.0, 1.0, 1.0, 0.0, 1.0, 0.0, 0.0, 0.0, 1.0, 0.0, 1.0, 0.0, 0.0, 0.0, 0.0, 1.0, 0.0, 1.0, 1.0, 0.0, 1.0, 1.0, 0.0, 0.0, 0.0, 0.0, 0.0, 1.0, 0.0, 0.0, 0.0, 0.0, 1.0, 1.0, 1.0, 1.0, 0.0, 1.0, 1.0, 1.0, 0.0, 1.0, 0.0, 1.0, 1.0, 0.0, 1.0, 1.0, 1.0, 1.0, 1.0, 0.0, 1.0, 0.0, 0.0, 0.0, 1.0, 0.0, 1.0, 0.0, 0.0, 0.0, 0.0, 1.0, 0.0, 1.0, 1.0, 0.0, 1.0, 1.0, 0.0, 0.0, 0.0, 0.0, 0.0, 1.0, 0.0, 0.0, 0.0, 0.0, 1.0, 1.0, 1.0, 1.0, 0.0, 1.0, 1.0, 1.0, 0.0, 1.0, 0.0, 1.0, 1.0, 0.0, 1.0, 1.0, 1.0, 1.0, 1.0, 0.0, 1.0, 0.0, 0.0, 0.0, 1.0, 0.0, 1.0, 0.0, 0.0, 0.0, 0.0, 1.0, 0.0, 1.0, 1.0, 0.0, 1.0, 1.0, 0.0, 0.0, 0.0, 0.0, 0.0, 1.0, 0.0, 0.0, 0.0, 0.0, 1.0, 1.0, 1.0, 1.0, 0.0, 1.0, 1.0, 1.0, 0.0, 1.0, 0.0, 1.0, 1.0, 0.0, 1.0, 1.0, 1.0, 1.0, 1.0, 0.0, 1.0, 0.0, 0.0, 0.0, 1.0, 0.0, 1.0, 0.0, 0.0, 0.0, 0.0, 1.0, 0.0, 1.0, 1.0, 0.0, 1.0, 1.0, 0.0, 0.0, 0.0, 0.0, 0.0, 1.0, 0.0, 0.0, 0.0, 0.0, 1.0, 1.0, 1.0, 1.0, 0.0, 1.0, 1.0, 1.0, 0.0, 1.0, 0.0, 1.0, 1.0, 0.0, 1.0, 1.0, 1.0, 1.0, 1.0, 0.0, 1.0, 0.0, 0.0, 0.0, 1.0, 0.0, 1.0, 0.0, 0.0, 0.0, 0.0, 1.0, 0.0, 1.0, 1.0, 0.0, 1.0, 1.0, 0.0, 0.0, 0.0, 0.0, 0.0, 1.0, 0.0, 0.0, 0.0, 0.0, 1.0, 1.0, 1.0, 1.0, 0.0, 1.0, 1.0, 1.0, 0.0, 1.0, 0.0, 1.0, 1.0, 0.0, 1.0, 1.0, 1.0, 1.0, 1.0, 0.0, 1.0, 0.0, 0.0, 0.0, 1.0, 0.0, 1.0, 0.0, 0.0, 0.0, 0.0, 1.0, 0.0, 1.0, 1.0, 0.0, 1.0, 1.0, 0.0, 0.0, 0.0, 0.0, 0.0, 1.0, 0.0, 0.0, 0.0, 0.0, 1.0, 1.0, 1.0, 1.0, 0.0, 1.0, 1.0, 1.0, 0.0, 1.0, 0.0, 1.0, 1.0, 0.0, 1.0, 1.0, 1.0, 1.0, 1.0, 0.0, 1.0, 0.0, 0.0, 0.0, 1.0, 0.0, 1.0, 0.0, 0.0, 0.0, 0.0, 1.0, 0.0, 1.0, 1.0, 0.0, 1.0, 1.0, 0.0, 0.0, 0.0, 0.0, 0.0, 1.0, 0.0, 0.0, 0.0, 0.0, 1.0, 1.0, 1.0, 1.0, 0.0, 1.0, 1.0, 1.0, 0.0, 1.0, 0.0, 1.0, 1.0, 0.0, 1.0, 1.0, 1.0, 1.0, 1.0, 0.0, 1.0, 0.0, 0.0, 0.0, 1.0, 0.0, 1.0, 0.0, 0.0, 0.0, 0.0, 1.0, 0.0, 1.0, 1.0, 0.0, 1.0, 1.0, 0.0, 0.0, 0.0, 0.0, 0.0, 1.0, 0.0, 0.0, 0.0, 0.0, 1.0, 1.0, 1.0, 1.0, 0.0, 1.0, 1.0, 1.0, 0.0, 1.0, 0.0, 1.0, 1.0, 0.0, 1.0, 1.0, 1.0, 1.0, 1.0, 0.0, 1.0, 0.0, 0.0, 0.0, 1.0, 0.0, 1.0, 0.0, 0.0, 0.0, 0.0, 1.0, 0.0, 1.0, 1.0, 0.0, 1.0, 1.0, 0.0, 0.0, 0.0, 0.0, 0.0, 1.0, 0.0, 0.0, 0.0, 0.0, 1.0, 1.0, 1.0, 1.0, 0.0, 1.0, 1.0, 1.0, 0.0, 1.0, 0.0, 1.0, 1.0, 0.0, 1.0, 1.0, 1.0, 1.0, 1.0, 0.0, 1.0, 0.0, 0.0, 0.0, 1.0, 0.0, 1.0, 0.0, 0.0, 0.0, 0.0, 1.0, 0.0, 1.0, 1.0, 0.0, 1.0, 1.0, 0.0, 0.0, 0.0, 0.0, 0.0, 1.0, 0.0, 0.0, 0.0, 0.0, 1.0, 1.0, 1.0, 1.0, 0.0, 1.0, 1.0, 1.0, 0.0, 1.0, 0.0, 1.0, 1.0, 0.0, 1.0, 1.0, 1.0, 1.0, 1.0, 0.0, 1.0, 0.0, 0.0, 0.0, 1.0, 0.0, 1.0, 0.0, 0.0, 0.0, 0.0, 1.0, 0.0, 1.0, 1.0, 0.0, 1.0, 1.0, 0.0, 0.0, 0.0, 0.0, 0.0, 1.0, 0.0, 0.0, 0.0, 0.0, 1.0, 1.0, 1.0, 1.0, 0.0, 1.0, 1.0, 1.0, 0.0, 1.0, 0.0, 1.0, 1.0, 0.0, 1.0, 1.0, 1.0, 1.0, 1.0, 0.0, 1.0, 0.0, 0.0, 0.0, 1.0, 0.0, 1.0, 0.0, 0.0, 0.0, 0.0, 1.0, 0.0, 1.0, 1.0, 0.0, 1.0, 1.0, 0.0, 0.0, 0.0, 0.0, 0.0, 1.0, 0.0, 0.0, 0.0, 0.0, 1.0, 1.0, 1.0, 1.0, 0.0, 1.0, 1.0, 1.0, 0.0, 1.0, 0.0, 1.0, 1.0, 0.0, 1.0, 1.0, 1.0, 1.0, 1.0, 0.0, 1.0, 0.0, 0.0, 0.0, 1.0, 0.0, 1.0, 0.0, 0.0, 0.0, 0.0, 1.0, 0.0, 1.0, 1.0, 0.0, 1.0, 1.0, 0.0, 0.0, 0.0, 0.0, 0.0, 1.0, 0.0, 0.0, 0.0, 0.0, 1.0, 1.0, 1.0, 1.0, 0.0, 1.0, 1.0, 1.0, 0.0, 1.0, 0.0, 1.0, 1.0, 0.0, 1.0, 1.0, 1.0, 1.0, 1.0, 0.0, 1.0])
me_plane.materials.append(mat_material_001)
me_plane.update()

# ---- objects
ob_plane = bpy.data.objects.new('Plane', me_plane)

# ---- transforms, parenting, visibility, modifiers, constraints
ob_plane.location = (0.062, 0.03095, 0.0)
ob_plane.scale = (0.75, 0.5021, 10.28)

# ---- collection membership
col_collection.objects.link(ob_plane)

# ---- scene / render settings (as saved in the file)
scene.frame_start = 1; scene.frame_end = 250; scene.frame_set(1)
scene.render.engine = 'BLENDER_EEVEE_NEXT'
scene.cycles.sampling_pattern = 'TABULATED_SOBOL'
bpy.context.view_layer.update()

# ---- added for rendering (the .blend has no active camera and no usable light): camera, sun
cam_auto = bpy.data.cameras.new('AutoCamera')
cam_auto.lens = 50.0
cam_auto.sensor_width = 36.0
cam_auto.clip_end = 1000.0
ob_auto_camera = bpy.data.objects.new('AutoCamera', cam_auto)
scene.collection.objects.link(ob_auto_camera)
ob_auto_camera.location = (2.09717, -2.51648, 2.18138)
ob_auto_camera.rotation_euler = (1.09748, -7.21219e-08, 0.694738)
scene.camera = ob_auto_camera
light_auto_sun = bpy.data.lights.new('AutoSun', 'SUN')
light_auto_sun.energy = 3.0
light_auto_sun.angle = 0.0523599
ob_auto_sun = bpy.data.objects.new('AutoSun', light_auto_sun)
scene.collection.objects.link(ob_auto_sun)
ob_auto_sun.rotation_euler = (0.872665, 0.174533, 0.523599)
bpy.context.view_layer.update()

